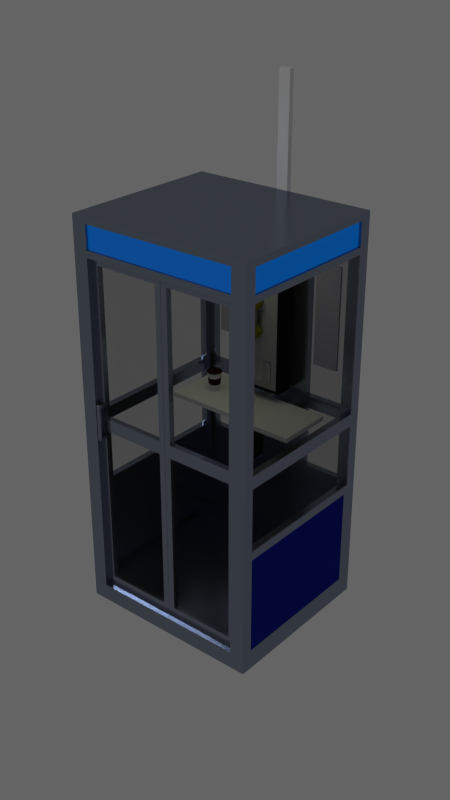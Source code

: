 # Source: phonebooth.blend  (saved by Blender 2.71.0; exported with 4.5.12 LTS)
import bpy
from mathutils import Matrix  # noqa: F401  (used for matrix-valued properties, if any)

bpy.ops.wm.read_factory_settings(use_empty=True)
scene = bpy.context.scene
scene.name = 'Scene'

# ---- collections
col_collection_1 = bpy.data.collections.new('Collection 1'); scene.collection.children.link(col_collection_1)

# ---- materials (node trees are filled in below, after node groups)
mat_placard = bpy.data.materials.new('placard')
mat_placard.alpha_threshold = 0.0
mat_placard.roughness = 0.5
mat_placard.line_color = (0.0, 0.0, 0.0, 1.0)
mat_boothbody = bpy.data.materials.new('boothBody')
mat_boothbody.alpha_threshold = 0.0
mat_boothbody.roughness = 0.5
mat_boothbody.line_color = (0.0, 0.0, 0.0, 1.0)
mat_windows = bpy.data.materials.new('windows')
mat_windows.alpha_threshold = 0.0
mat_windows.roughness = 0.5
mat_windows.line_color = (0.0, 0.0, 0.0, 1.0)
mat_cup01 = bpy.data.materials.new('cup01')
mat_cup01.alpha_threshold = 0.0
mat_cup01.roughness = 0.5
mat_cup01.line_color = (0.0, 0.0, 0.0, 1.0)
mat_cup02 = bpy.data.materials.new('cup02')
mat_cup02.alpha_threshold = 0.0
mat_cup02.roughness = 0.5
mat_cup02.line_color = (0.0, 0.0, 0.0, 1.0)
mat_phonecord = bpy.data.materials.new('phoneCord')
mat_phonecord.alpha_threshold = 0.0
mat_phonecord.roughness = 0.5
mat_phonecord.line_color = (0.0, 0.0, 0.0, 1.0)
mat_book = bpy.data.materials.new('book')
mat_book.alpha_threshold = 0.0
mat_book.roughness = 0.5
mat_book.line_color = (0.0, 0.0, 0.0, 1.0)
mat_keys = bpy.data.materials.new('keys')
mat_keys.alpha_threshold = 0.0
mat_keys.roughness = 0.5
mat_keys.line_color = (0.0, 0.0, 0.0, 1.0)
mat_orangeslot = bpy.data.materials.new('orangeSlot')
mat_orangeslot.alpha_threshold = 0.0
mat_orangeslot.roughness = 0.5
mat_orangeslot.line_color = (0.0, 0.0, 0.0, 1.0)
mat_boothpanelcover = bpy.data.materials.new('boothPanelCover')
mat_boothpanelcover.alpha_threshold = 0.0
mat_boothpanelcover.roughness = 0.5
mat_boothpanelcover.line_color = (0.0, 0.0, 0.0, 1.0)
mat_phone = bpy.data.materials.new('phone')
mat_phone.alpha_threshold = 0.0
mat_phone.roughness = 0.5
mat_phone.line_color = (0.0, 0.0, 0.0, 1.0)
mat_boohtpanelbody = bpy.data.materials.new('boohtPanelBody')
mat_boohtpanelbody.alpha_threshold = 0.0
mat_boohtpanelbody.roughness = 0.5
mat_boohtpanelbody.line_color = (0.0, 0.0, 0.0, 1.0)
mat_header = bpy.data.materials.new('header')
mat_header.alpha_threshold = 0.0
mat_header.roughness = 0.5
mat_header.line_color = (0.0, 0.0, 0.0, 1.0)
mat_bottompanels = bpy.data.materials.new('bottomPanels')
mat_bottompanels.alpha_threshold = 0.0
mat_bottompanels.roughness = 0.5
mat_bottompanels.line_color = (0.0, 0.0, 0.0, 1.0)
mat_boothlight = bpy.data.materials.new('boothLight')
mat_boothlight.alpha_threshold = 0.0
mat_boothlight.roughness = 0.5
mat_boothlight.line_color = (0.0, 0.0, 0.0, 1.0)

# ---- material node trees
mat_placard.use_nodes = True; mat_placard.node_tree.nodes.clear()
_N = mat_placard.node_tree.nodes; _L = mat_placard.node_tree.links
n0 = _N.new('ShaderNodeOutputMaterial'); n0.name = 'Material Output'; n0.location = (300, 300)
n1 = _N.new('ShaderNodeBsdfDiffuse'); n1.name = 'Diffuse BSDF'; n1.location = (10, 300)
n1.inputs[0].default_value = (0.4761, 0.4451, 0.5489, 1.0)
_L.new(n1.outputs[0], n0.inputs[0])
n0.is_active_output = True
mat_boothbody.use_nodes = True; mat_boothbody.node_tree.nodes.clear()
_N = mat_boothbody.node_tree.nodes; _L = mat_boothbody.node_tree.links
n0 = _N.new('ShaderNodeOutputMaterial'); n0.name = 'Material Output'; n0.location = (300, 300)
n1 = _N.new('ShaderNodeMixShader'); n1.name = 'Mix Shader'; n1.location = (110, 300)
n2 = _N.new('ShaderNodeBsdfDiffuse'); n2.name = 'Diffuse BSDF'; n2.location = (-90, 300)
n2.inputs[0].default_value = (0.08001, 0.08001, 0.08001, 1.0)
n3 = _N.new('ShaderNodeBsdfAnisotropic'); n3.name = 'Glossy BSDF'; n3.location = (-90, 300)
n3.distribution = 'BECKMANN'
n3.inputs[0].default_value = (0.426, 0.4976, 0.6644, 1.0)
n3.inputs[1].default_value = 0.2366
_L.new(n1.outputs[0], n0.inputs[0])
_L.new(n2.outputs[0], n1.inputs[1])
_L.new(n3.outputs[0], n1.inputs[2])
n0.is_active_output = True
mat_windows.use_nodes = True; mat_windows.node_tree.nodes.clear()
_N = mat_windows.node_tree.nodes; _L = mat_windows.node_tree.links
n0 = _N.new('ShaderNodeOutputMaterial'); n0.name = 'Material Output'; n0.location = (300, 300)
n1 = _N.new('ShaderNodeBsdfGlass'); n1.name = 'Glass BSDF'; n1.location = (100, 300)
n1.distribution = 'BECKMANN'
n1.inputs[0].default_value = (0.8, 0.8, 0.8, 1.0)
n1.inputs[2].default_value = 1.025
_L.new(n1.outputs[0], n0.inputs[0])
n0.is_active_output = True
mat_cup01.use_nodes = True; mat_cup01.node_tree.nodes.clear()
_N = mat_cup01.node_tree.nodes; _L = mat_cup01.node_tree.links
n0 = _N.new('ShaderNodeOutputMaterial'); n0.name = 'Material Output'; n0.location = (300, 300)
n1 = _N.new('ShaderNodeBsdfDiffuse'); n1.name = 'Diffuse BSDF'; n1.location = (10, 300)
n1.inputs[0].default_value = (0.723, 0.723, 0.723, 1.0)
_L.new(n1.outputs[0], n0.inputs[0])
n0.is_active_output = True
mat_cup02.use_nodes = True; mat_cup02.node_tree.nodes.clear()
_N = mat_cup02.node_tree.nodes; _L = mat_cup02.node_tree.links
n0 = _N.new('ShaderNodeOutputMaterial'); n0.name = 'Material Output'; n0.location = (300, 300)
n1 = _N.new('ShaderNodeBsdfDiffuse'); n1.name = 'Diffuse BSDF'; n1.location = (10, 300)
n1.inputs[0].default_value = (0.03023, 0.01064, 0.003852, 1.0)
_L.new(n1.outputs[0], n0.inputs[0])
n0.is_active_output = True
mat_phonecord.use_nodes = True; mat_phonecord.node_tree.nodes.clear()
_N = mat_phonecord.node_tree.nodes; _L = mat_phonecord.node_tree.links
n0 = _N.new('ShaderNodeOutputMaterial'); n0.name = 'Material Output'; n0.location = (300, 300)
n1 = _N.new('ShaderNodeMixShader'); n1.name = 'Mix Shader'; n1.location = (110, 300)
n2 = _N.new('ShaderNodeBsdfDiffuse'); n2.name = 'Diffuse BSDF'; n2.location = (-90, 300)
n2.inputs[0].default_value = (0.07658, 0.07658, 0.07658, 1.0)
n3 = _N.new('ShaderNodeBsdfAnisotropic'); n3.name = 'Glossy BSDF'; n3.location = (-90, 300)
n3.distribution = 'BECKMANN'
n3.inputs[0].default_value = (0.1329, 0.1329, 0.1329, 1.0)
n3.inputs[1].default_value = 0.4472
_L.new(n1.outputs[0], n0.inputs[0])
_L.new(n2.outputs[0], n1.inputs[1])
_L.new(n3.outputs[0], n1.inputs[2])
n0.is_active_output = True
mat_book.use_nodes = True; mat_book.node_tree.nodes.clear()
_N = mat_book.node_tree.nodes; _L = mat_book.node_tree.links
n0 = _N.new('ShaderNodeOutputMaterial'); n0.name = 'Material Output'; n0.location = (300, 300)
n1 = _N.new('ShaderNodeMixShader'); n1.name = 'Mix Shader'; n1.location = (110, 300)
n2 = _N.new('ShaderNodeBsdfDiffuse'); n2.name = 'Diffuse BSDF'; n2.location = (-90, 300)
n2.inputs[0].default_value = (0.001898, 0.04445, 0.0, 1.0)
n3 = _N.new('ShaderNodeBsdfAnisotropic'); n3.name = 'Glossy BSDF'; n3.location = (-90, 300)
n3.distribution = 'BECKMANN'
n3.inputs[0].default_value = (0.00582, 0.01341, 0.0, 1.0)
n3.inputs[1].default_value = 0.7071
_L.new(n1.outputs[0], n0.inputs[0])
_L.new(n2.outputs[0], n1.inputs[1])
_L.new(n3.outputs[0], n1.inputs[2])
n0.is_active_output = True
mat_keys.use_nodes = True; mat_keys.node_tree.nodes.clear()
_N = mat_keys.node_tree.nodes; _L = mat_keys.node_tree.links
n0 = _N.new('ShaderNodeOutputMaterial'); n0.name = 'Material Output'; n0.location = (300, 300)
n1 = _N.new('ShaderNodeMixShader'); n1.name = 'Mix Shader'; n1.location = (110, 300)
n2 = _N.new('ShaderNodeBsdfDiffuse'); n2.name = 'Diffuse BSDF'; n2.location = (-90, 300)
n2.inputs[0].default_value = (0.2076, 0.2076, 0.2076, 1.0)
n3 = _N.new('ShaderNodeBsdfAnisotropic'); n3.name = 'Glossy BSDF'; n3.location = (-90, 300)
n3.distribution = 'BECKMANN'
n3.inputs[1].default_value = 0.3162
_L.new(n1.outputs[0], n0.inputs[0])
_L.new(n2.outputs[0], n1.inputs[1])
_L.new(n3.outputs[0], n1.inputs[2])
n0.is_active_output = True
mat_orangeslot.use_nodes = True; mat_orangeslot.node_tree.nodes.clear()
_N = mat_orangeslot.node_tree.nodes; _L = mat_orangeslot.node_tree.links
n0 = _N.new('ShaderNodeOutputMaterial'); n0.name = 'Material Output'; n0.location = (300, 300)
n1 = _N.new('ShaderNodeMixShader'); n1.name = 'Mix Shader'; n1.location = (110, 300)
n2 = _N.new('ShaderNodeBsdfDiffuse'); n2.name = 'Diffuse BSDF'; n2.location = (-90, 300)
n2.inputs[0].default_value = (0.8, 0.1894, 0.0, 1.0)
n3 = _N.new('ShaderNodeBsdfAnisotropic'); n3.name = 'Glossy BSDF'; n3.location = (-90, 300)
n3.distribution = 'BECKMANN'
n3.inputs[0].default_value = (0.8, 0.1356, 0.02309, 1.0)
n3.inputs[1].default_value = 0.7746
_L.new(n1.outputs[0], n0.inputs[0])
_L.new(n2.outputs[0], n1.inputs[1])
_L.new(n3.outputs[0], n1.inputs[2])
n0.is_active_output = True
mat_boothpanelcover.use_nodes = True; mat_boothpanelcover.node_tree.nodes.clear()
_N = mat_boothpanelcover.node_tree.nodes; _L = mat_boothpanelcover.node_tree.links
n0 = _N.new('ShaderNodeOutputMaterial'); n0.name = 'Material Output'; n0.location = (300, 300)
n1 = _N.new('ShaderNodeMixShader'); n1.name = 'Mix Shader'; n1.location = (110, 300)
n2 = _N.new('ShaderNodeBsdfDiffuse'); n2.name = 'Diffuse BSDF'; n2.location = (-90, 300)
n3 = _N.new('ShaderNodeBsdfAnisotropic'); n3.name = 'Glossy BSDF'; n3.location = (-90, 300)
n3.distribution = 'BECKMANN'
n3.inputs[0].default_value = (0.09841, 0.09841, 0.09841, 1.0)
n3.inputs[1].default_value = 0.6325
_L.new(n1.outputs[0], n0.inputs[0])
_L.new(n2.outputs[0], n1.inputs[1])
_L.new(n3.outputs[0], n1.inputs[2])
n0.is_active_output = True
mat_phone.use_nodes = True; mat_phone.node_tree.nodes.clear()
_N = mat_phone.node_tree.nodes; _L = mat_phone.node_tree.links
n0 = _N.new('ShaderNodeOutputMaterial'); n0.name = 'Material Output'; n0.location = (300, 300)
n1 = _N.new('ShaderNodeMixShader'); n1.name = 'Mix Shader'; n1.location = (110, 300)
n2 = _N.new('ShaderNodeBsdfDiffuse'); n2.name = 'Diffuse BSDF'; n2.location = (-90, 300)
n2.inputs[0].default_value = (0.4613, 0.4395, 0.0, 1.0)
n3 = _N.new('ShaderNodeBsdfAnisotropic'); n3.name = 'Glossy BSDF'; n3.location = (-90, 300)
n3.distribution = 'BECKMANN'
n3.inputs[0].default_value = (0.06372, 0.06372, 0.06372, 1.0)
n3.inputs[1].default_value = 0.7071
_L.new(n1.outputs[0], n0.inputs[0])
_L.new(n2.outputs[0], n1.inputs[1])
_L.new(n3.outputs[0], n1.inputs[2])
n0.is_active_output = True
mat_boohtpanelbody.use_nodes = True; mat_boohtpanelbody.node_tree.nodes.clear()
_N = mat_boohtpanelbody.node_tree.nodes; _L = mat_boohtpanelbody.node_tree.links
n0 = _N.new('ShaderNodeOutputMaterial'); n0.name = 'Material Output'; n0.location = (300, 300)
n1 = _N.new('ShaderNodeMixShader'); n1.name = 'Mix Shader'; n1.location = (110, 300)
n2 = _N.new('ShaderNodeBsdfDiffuse'); n2.name = 'Diffuse BSDF'; n2.location = (-90, 300)
n2.inputs[0].default_value = (0.01193, 0.01596, 0.01596, 1.0)
n3 = _N.new('ShaderNodeBsdfAnisotropic'); n3.name = 'Glossy BSDF'; n3.location = (-90, 300)
n3.distribution = 'BECKMANN'
n3.inputs[0].default_value = (0.0127, 0.0154, 0.01735, 1.0)
n3.inputs[1].default_value = 0.6325
_L.new(n1.outputs[0], n0.inputs[0])
_L.new(n2.outputs[0], n1.inputs[1])
_L.new(n3.outputs[0], n1.inputs[2])
n0.is_active_output = True
mat_header.use_nodes = True; mat_header.node_tree.nodes.clear()
_N = mat_header.node_tree.nodes; _L = mat_header.node_tree.links
n0 = _N.new('ShaderNodeOutputMaterial'); n0.name = 'Material Output'; n0.location = (300, 300)
n1 = _N.new('ShaderNodeMixShader'); n1.name = 'Mix Shader'; n1.location = (110, 300)
n2 = _N.new('ShaderNodeBsdfAnisotropic'); n2.name = 'Glossy BSDF'; n2.location = (-90, 300)
n2.distribution = 'BECKMANN'
n2.inputs[0].default_value = (0.03818, 0.03847, 0.281, 1.0)
n2.inputs[1].default_value = 0.7746
n3 = _N.new('ShaderNodeEmission'); n3.name = 'Emission'; n3.location = (-80, 300)
n3.inputs[0].default_value = (0.0, 0.1268, 0.5071, 1.0)
_L.new(n1.outputs[0], n0.inputs[0])
_L.new(n2.outputs[0], n1.inputs[2])
_L.new(n3.outputs[0], n1.inputs[1])
n0.is_active_output = True
mat_bottompanels.use_nodes = True; mat_bottompanels.node_tree.nodes.clear()
_N = mat_bottompanels.node_tree.nodes; _L = mat_bottompanels.node_tree.links
n0 = _N.new('ShaderNodeOutputMaterial'); n0.name = 'Material Output'; n0.location = (300, 300)
n1 = _N.new('ShaderNodeMixShader'); n1.name = 'Mix Shader'; n1.location = (110, 300)
n2 = _N.new('ShaderNodeBsdfDiffuse'); n2.name = 'Diffuse BSDF'; n2.location = (-90, 300)
n2.inputs[0].default_value = (0.0, 0.03052, 0.2144, 1.0)
n3 = _N.new('ShaderNodeBsdfAnisotropic'); n3.name = 'Glossy BSDF'; n3.location = (-90, 300)
n3.distribution = 'BECKMANN'
n3.inputs[0].default_value = (0.02374, 0.005118, 0.3799, 1.0)
n3.inputs[1].default_value = 0.7746
_L.new(n1.outputs[0], n0.inputs[0])
_L.new(n2.outputs[0], n1.inputs[1])
_L.new(n3.outputs[0], n1.inputs[2])
n0.is_active_output = True
mat_boothlight.use_nodes = True; mat_boothlight.node_tree.nodes.clear()
_N = mat_boothlight.node_tree.nodes; _L = mat_boothlight.node_tree.links
n0 = _N.new('ShaderNodeOutputMaterial'); n0.name = 'Material Output'; n0.location = (300, 300)
n1 = _N.new('ShaderNodeEmission'); n1.name = 'Emission'; n1.location = (110, 300)
n1.inputs[0].default_value = (0.7846, 0.8, 0.4517, 1.0)
_L.new(n1.outputs[0], n0.inputs[0])
n0.is_active_output = True

# ---- world
world_world = bpy.data.worlds.new('World'); scene.world = world_world
world_world.color = (0.1282, 0.1282, 0.1282)
world_world.use_sun_shadow = False
world_world.sun_shadow_jitter_overblur = 0.0
world_world.cycles.sampling_method = 'MANUAL'
world_world.cycles.sample_map_resolution = 256

# ---- lights
light_lamp_002 = bpy.data.lights.new('Lamp.002', 'SUN')
light_lamp_002.color = (0.4385, 0.4385, 0.4385)
light_lamp_002.transmission_factor = 0.0
light_lamp_002.cutoff_distance = 30.0
light_lamp_002.angle = 0.1191
light_lamp_002.energy = 1.0
light_lamp_002.shadow_buffer_clip_start = 1.001
light_lamp_002.shadow_soft_size = 0.0596
light_lamp_002.shadow_cascade_max_distance = 1000.0
light_lamp_002.cycles.use_multiple_importance_sampling = False

# ---- meshes
me_placard_001 = bpy.data.meshes.new('placard.001')
me_placard_001.from_pydata([(-0.8238, -1.0, -3.222), (-0.8238, 1.0, -3.222), (0.8238, 1.0, -3.222), (0.8238, -1.0, -3.222), (-0.8238, -1.0, 3.222), (-0.8238, 1.0, 3.222), (0.8238, 1.0, 3.222), (0.8238, -1.0, 3.222)], [], [(4, 5, 1, 0), (5, 6, 2, 1), (6, 7, 3, 2), (7, 4, 0, 3), (0, 1, 2, 3), (7, 6, 5, 4)])
me_placard_001.materials.append(mat_placard)
me_placard_001.use_remesh_preserve_volume = False
me_placard_001.use_remesh_preserve_attributes = False
me_placard_001.use_mirror_vertex_groups = False
me_placard_001.update()
me_placard = bpy.data.meshes.new('placard')
me_placard.from_pydata([(-0.8238, -1.0, -3.222), (-0.8238, 1.0, -3.222), (0.8238, 1.0, -3.222), (0.8238, -1.0, -3.222), (-0.8238, -1.0, 3.222), (-0.8238, 1.0, 3.222), (0.8238, 1.0, 3.222), (0.8238, -1.0, 3.222)], [], [(4, 5, 1, 0), (5, 6, 2, 1), (6, 7, 3, 2), (7, 4, 0, 3), (0, 1, 2, 3), (7, 6, 5, 4)])
me_placard.materials.append(mat_placard)
me_placard.use_remesh_preserve_volume = False
me_placard.use_remesh_preserve_attributes = False
me_placard.use_mirror_vertex_groups = False
me_placard.update()
me_boothdoor_002 = bpy.data.meshes.new('boothDoor.002')
me_boothdoor_002.from_pydata([(-0.3545, -0.07548, 0.04761), (-0.3545, -0.1061, 0.04761), (-0.3545, -0.07548, 0.2233), (-0.3545, -0.1061, 0.2233), (-0.3545, -0.07548, 0.2065), (-0.3545, -0.07548, 0.06219), (-0.3545, -0.1061, 0.2065), (-0.3545, -0.1061, 0.06219), (-0.3545, -0.03731, 0.04761), (-0.3545, -0.03731, 0.2233), (-0.3545, -0.03731, 0.2065), (-0.3545, -0.03731, 0.06219), (-0.3654, -0.07548, 0.225), (-0.3654, -0.07548, 0.04552), (-0.3654, -0.1131, 0.225), (-0.3654, -0.1131, 0.04552), (-0.3654, -0.07548, 0.2045), (-0.3654, -0.07548, 0.06568), (-0.3654, -0.1131, 0.2045), (-0.3654, -0.1131, 0.06568), (-0.3654, -0.03731, 0.225), (-0.3654, -0.03731, 0.04552), (-0.3654, -0.03731, 0.2045), (-0.3654, -0.03731, 0.06568), (-0.3746, -0.1131, 0.04376), (-0.3746, -0.07548, 0.04376), (-0.3947, -0.07548, 0.04761), (-0.3947, -0.1061, 0.04761), (-0.3746, -0.1131, 0.2264), (-0.3746, -0.07548, 0.2264), (-0.3947, -0.07548, 0.2233), (-0.3947, -0.1061, 0.2233), (-0.3746, -0.1131, 0.06568), (-0.3746, -0.1131, 0.2045), (-0.3746, -0.07548, 0.2045), (-0.3746, -0.07548, 0.06568), (-0.3947, -0.07548, 0.2065), (-0.3947, -0.07548, 0.06219), (-0.3947, -0.1061, 0.2065), (-0.3947, -0.1061, 0.06219), (-0.3746, -0.03731, 0.04376), (-0.3947, -0.03731, 0.04761), (-0.3746, -0.03731, 0.2264), (-0.3947, -0.03731, 0.2233), (-0.3746, -0.03731, 0.2045), (-0.3746, -0.03731, 0.06568), (-0.3947, -0.03731, 0.2065), (-0.3947, -0.03731, 0.06219), (-0.3838, -0.07548, 0.225), (-0.3838, -0.07548, 0.04552), (-0.3838, -0.1131, 0.225), (-0.3838, -0.1131, 0.04552), (-0.3838, -0.07548, 0.2045), (-0.3838, -0.07548, 0.06568), (-0.3838, -0.1131, 0.2045), (-0.3838, -0.1131, 0.06568), (-0.3838, -0.03731, 0.225), (-0.3838, -0.03731, 0.04552), (-0.3838, -0.03731, 0.2045), (-0.3838, -0.03731, 0.06568), (-0.4261, -0.03912, -0.8074), (-0.4261, -0.03912, 0.1524), (-0.4261, -0.03912, 0.9424), (0.4113, -0.03912, -0.8074), (0.4113, -0.03912, 0.1524), (0.4113, -0.03912, 0.9424), (-0.4261, -0.03912, 0.08642), (0.4113, -0.03912, 0.08642), (-0.4261, 0.02182, -0.8074), (0.3441, -0.03912, -0.8074), (0.3441, -0.03912, 0.1524), (0.3441, -0.03912, 0.9424), (0.3441, -0.03912, 0.08642), (-0.4261, 0.02182, 0.1524), (-0.3441, -0.03912, -0.8074), (-0.3441, -0.03912, 0.1524), (-0.3441, -0.03912, 0.9424), (-0.3441, -0.03912, 0.08642), (-0.4261, 0.02182, 0.9424), (-0.4261, -0.03912, 0.9073), (0.4113, -0.03912, 0.9073), (0.3441, -0.03912, 0.9073), (-0.3441, -0.03912, 0.9073), (0.4113, 0.02182, -0.8074), (0.4113, 0.02182, 0.1524), (0.4113, 0.02182, 0.9424), (-0.4261, 0.02182, 0.08642), (0.4113, 0.02182, 0.08642), (0.3441, 0.02182, -0.8074), (0.3441, 0.02182, 0.1524), (0.3441, 0.02182, 0.9424), (0.3441, 0.02182, 0.08642), (-0.3441, 0.02182, -0.8074), (-0.3441, 0.02182, 0.1524), (-0.3441, 0.02182, 0.9424), (-0.3441, 0.02182, 0.08642), (-0.4261, 0.02182, 0.9073), (0.4113, 0.02182, 0.9073), (0.3441, 0.02182, 0.9073), (-0.3441, 0.02182, 0.9073), (0.4113, -0.03912, -0.7438), (0.3441, -0.03912, -0.7438), (0.4113, 0.02182, -0.7438), (0.3441, 0.02182, -0.7438), (-0.4261, -0.03912, -0.7459), (-0.3441, -0.03912, -0.7459), (-0.4261, 0.02182, -0.7462), (-0.3441, 0.02182, -0.7462)], [], [(5, 7, 1, 0), (19, 32, 24, 15), (15, 13, 0, 1), (14, 12, 29, 28), (16, 4, 5, 17), (2, 3, 6, 4), (4, 6, 7, 5), (14, 28, 33, 18), (18, 33, 32, 19), (16, 34, 44, 22), (17, 5, 11, 23), (20, 9, 10, 22), (23, 21, 40, 45), (2, 4, 10, 9), (13, 25, 40, 21), (5, 0, 8, 11), (12, 2, 9, 20), (7, 19, 15, 1), (24, 25, 13, 15), (3, 2, 12, 14), (34, 16, 17, 35), (3, 14, 18, 6), (6, 18, 19, 7), (4, 16, 22, 10), (35, 17, 23, 45), (42, 20, 22, 44), (11, 8, 21, 23), (0, 13, 21, 8), (29, 12, 20, 42), (37, 26, 27, 39), (55, 51, 24, 32), (51, 27, 26, 49), (50, 28, 29, 48), (52, 53, 37, 36), (30, 36, 38, 31), (36, 37, 39, 38), (50, 54, 33, 28), (54, 55, 32, 33), (52, 58, 44, 34), (53, 59, 47, 37), (56, 58, 46, 43), (59, 45, 40, 57), (30, 43, 46, 36), (49, 57, 40, 25), (37, 47, 41, 26), (48, 56, 43, 30), (39, 27, 51, 55), (24, 51, 49, 25), (31, 50, 48, 30), (34, 35, 53, 52), (31, 38, 54, 50), (38, 39, 55, 54), (36, 46, 58, 52), (35, 45, 59, 53), (42, 44, 58, 56), (47, 59, 57, 41), (26, 41, 57, 49), (29, 42, 56, 48), (105, 74, 60, 104), (82, 75, 61, 79), (75, 77, 66, 61), (100, 63, 69, 101), (80, 64, 70, 81), (102, 103, 88, 83), (64, 67, 72, 70), (93, 73, 86, 95), (72, 91, 95, 77), (70, 75, 93, 89), (97, 98, 89, 84), (70, 72, 77, 75), (76, 82, 79, 62), (65, 80, 81, 71), (71, 81, 82, 76), (99, 96, 73, 93), (107, 106, 68, 92), (84, 89, 91, 87), (89, 93, 95, 91), (94, 78, 96, 99), (85, 90, 98, 97), (90, 94, 99, 98), (71, 76, 94, 90), (91, 72, 101, 103), (74, 69, 88, 92), (76, 62, 78, 94), (60, 74, 92, 68), (80, 65, 85, 97), (64, 80, 97, 84), (65, 71, 90, 85), (69, 63, 83, 88), (67, 64, 84, 87), (72, 67, 100, 101), (63, 100, 102, 83), (87, 91, 103, 102), (69, 74, 105, 101), (87, 102, 100, 67), (88, 103, 107, 92), (105, 107, 103, 101), (95, 107, 105, 77), (66, 77, 105, 104), (70, 89, 98, 81), (75, 82, 99, 93), (81, 98, 99, 82), (62, 79, 96, 78), (61, 73, 96, 79), (61, 66, 86, 73), (104, 106, 86, 66), (95, 86, 106, 107), (60, 68, 106, 104)])
me_boothdoor_002.polygons.foreach_set('use_smooth', [1, 1, 1, 1, 1, 1, 1, 1, 1, 1, 1, 1, 1, 1, 1, 1, 1, 1, 1, 1, 1, 1, 1, 1, 1, 1, 1, 1, 1, 1, 1, 1, 1, 1, 1, 1, 1, 1, 1, 1, 1, 1, 1, 1, 1, 1, 1, 1, 1, 1, 1, 1, 1, 1, 1, 1, 1, 1, 0, 0, 0, 0, 0, 0, 0, 0, 0, 0, 0, 0, 0, 0, 0, 0, 0, 0, 0, 0, 0, 0, 0, 0, 0, 0, 0, 0, 0, 0, 0, 0, 0, 0, 0, 0, 0, 0, 0, 0, 0, 0, 0, 0, 0, 0, 0, 0, 0, 0])
me_boothdoor_002.materials.append(mat_boothbody)
me_boothdoor_002.use_remesh_preserve_volume = False
me_boothdoor_002.use_remesh_preserve_attributes = False
me_boothdoor_002.use_mirror_vertex_groups = False
me_boothdoor_002.update()
me_boothdoorwindows_002 = bpy.data.meshes.new('boothDoorWindows.002')
me_boothdoorwindows_002.from_pydata([(0.3441, 0.0, 0.1853), (0.3441, 0.0, -0.7126), (0.3441, 0.0, 0.1193), (-0.3441, 0.0, 0.1853), (-0.3441, 0.0, -0.7126), (-0.3441, 0.0, 0.1193), (0.3441, 0.0, 0.9402), (-0.3441, 0.0, 0.9402)], [], [(6, 0, 3, 7), (2, 1, 4, 5)])
me_boothdoorwindows_002.materials.append(mat_windows)
me_boothdoorwindows_002.use_remesh_preserve_volume = False
me_boothdoorwindows_002.use_remesh_preserve_attributes = False
me_boothdoorwindows_002.use_mirror_vertex_groups = False
me_boothdoorwindows_002.update()
me_cylinder = bpy.data.meshes.new('Cylinder')
me_cylinder.from_pydata([(-1.188e-09, 0.8406, -1.0), (1.779e-09, 1.239, 2.369), (0.5944, 0.5944, -1.0), (0.8759, 0.8759, 2.369), (0.8406, -3.674e-08, -1.0), (1.239, -5.415e-08, 2.369), (0.5944, -0.5944, -1.0), (0.8759, -0.8759, 2.369), (-7.467e-08, -0.8406, -1.0), (-1.065e-07, -1.239, 2.369), (-0.5944, -0.5944, -1.0), (-0.8759, -0.8759, 2.369), (-0.8406, 1.002e-08, -1.0), (-1.239, 1.477e-08, 2.369), (-0.5944, 0.5944, -1.0), (-0.8759, 0.8759, 2.369), (-0.0001898, 1.324, 2.391), (0.9311, 0.9381, 2.391), (1.317, 0.006779, 2.391), (0.9311, -0.9245, 2.391), (-0.00019, -1.31, 2.391), (-0.9315, -0.9245, 2.391), (-1.317, 0.006779, 2.391), (-0.9315, 0.9381, 2.391), (-0.0001898, 1.324, 2.499), (0.9311, 0.9381, 2.499), (1.317, 0.006779, 2.499), (0.9311, -0.9245, 2.499), (-0.00019, -1.31, 2.499), (-0.9315, -0.9245, 2.499), (-1.317, 0.006779, 2.499), (-0.9315, 0.9381, 2.499), (-0.0001899, 1.166, 2.619), (0.8193, 0.8263, 2.619), (1.159, 0.006779, 2.619), (0.8193, -0.8128, 2.619), (-0.00019, -1.152, 2.619), (-0.8197, -0.8128, 2.619), (-1.159, 0.006779, 2.619), (-0.8197, 0.8263, 2.619), (0.4829, 0.4899, 2.567), (-0.4833, 0.4899, 2.567), (0.781, -0.7744, 2.567), (1.105, 0.006779, 2.567), (0.6831, 0.006779, 2.567), (0.4829, -0.4763, 2.567), (-0.7814, 0.788, 2.567), (0.781, 0.788, 2.567), (-0.0001899, 1.112, 2.567), (-0.00019, -1.098, 2.567), (-1.105, 0.006779, 2.567), (-0.7814, -0.7744, 2.567), (0.7821, -0.7821, 1.446), (0.9733, -4.254e-08, 0.2353), (1.106, -4.835e-08, 1.446), (0.6882, 0.6882, 0.2353), (0.7821, 0.7821, 1.446), (7.899e-10, 1.106, 1.446), (-1.99e-10, 0.9733, 0.2353), (0.6882, -0.6882, 0.2353), (-9.59e-08, -1.106, 1.446), (-8.529e-08, -0.9733, 0.2353), (-0.7821, -0.7821, 1.446), (-0.6882, -0.6882, 0.2353), (-1.106, 1.319e-08, 1.446), (-0.9733, 1.161e-08, 0.2353), (-0.7821, 0.7821, 1.446), (-0.6882, 0.6882, 0.2353), (-0.0001899, 0.69, 2.567), (-0.0001899, -0.6765, 2.567), (-0.6834, 0.006779, 2.567), (-0.4833, -0.4763, 2.567), (-0.0001899, 0.006779, 2.567), (-0.0001898, 1.25, 2.6), (-0.8792, 0.8858, 2.6), (-1.243, 0.006779, 2.6), (-0.8792, -0.8722, 2.6), (-0.00019, -1.236, 2.6), (0.8788, -0.8722, 2.6), (1.243, 0.006779, 2.6), (0.8788, 0.8858, 2.6)], [], [(57, 1, 3, 56), (56, 3, 5, 54), (54, 5, 7, 52), (52, 7, 9, 60), (60, 9, 11, 62), (62, 11, 13, 64), (1, 15, 23, 16), (66, 15, 1, 57), (64, 13, 15, 66), (0, 2, 4, 6, 8, 10, 12, 14), (16, 23, 31, 24), (15, 13, 22, 23), (13, 11, 21, 22), (11, 9, 20, 21), (9, 7, 19, 20), (7, 5, 18, 19), (5, 3, 17, 18), (3, 1, 16, 17), (73, 74, 39, 32), (23, 22, 30, 31), (22, 21, 29, 30), (21, 20, 28, 29), (20, 19, 27, 28), (19, 18, 26, 27), (18, 17, 25, 26), (17, 16, 24, 25), (74, 75, 38, 39), (75, 76, 37, 38), (76, 77, 36, 37), (77, 78, 35, 36), (78, 79, 34, 35), (79, 80, 33, 34), (80, 73, 32, 33), (39, 38, 50, 46), (32, 39, 46, 48), (35, 34, 43, 42), (36, 35, 42, 49), (34, 33, 47, 43), (37, 36, 49, 51), (38, 37, 51, 50), (43, 47, 40, 44), (59, 52, 60, 61), (6, 59, 61, 8), (53, 54, 52, 59), (4, 53, 59, 6), (55, 56, 54, 53), (2, 55, 53, 4), (58, 57, 56, 55), (0, 58, 55, 2), (47, 48, 68, 40), (48, 46, 41, 68), (46, 50, 70, 41), (50, 51, 71, 70), (51, 49, 69, 71), (49, 42, 45, 69), (42, 43, 44, 45), (33, 32, 48, 47), (8, 61, 63, 10), (61, 60, 62, 63), (10, 63, 65, 12), (63, 62, 64, 65), (14, 67, 58, 0), (67, 66, 57, 58), (12, 65, 67, 14), (65, 64, 66, 67), (69, 45, 72), (71, 69, 72), (70, 71, 72), (41, 70, 72), (68, 41, 72), (40, 68, 72), (44, 40, 72), (45, 44, 72), (24, 31, 74, 73), (31, 30, 75, 74), (30, 29, 76, 75), (29, 28, 77, 76), (28, 27, 78, 77), (27, 26, 79, 78), (26, 25, 80, 79), (25, 24, 73, 80)])
me_cylinder.polygons.foreach_set('use_smooth', [True] * 81)
me_cylinder.polygons.foreach_set('material_index', [0, 0, 0, 0, 0, 0, 0, 0, 0, 0, 1, 0, 0, 0, 0, 0, 0, 0, 1, 1, 1, 1, 1, 1, 1, 1, 1, 1, 1, 1, 1, 1, 1, 1, 1, 1, 1, 1, 1, 1, 1, 1, 0, 1, 0, 1, 0, 1, 0, 1, 1, 1, 1, 1, 1, 1, 1, 0, 1, 0, 1, 0, 1, 0, 1, 1, 1, 1, 1, 1, 1, 1, 1, 1, 1, 1, 1, 1, 1, 1, 1])
me_cylinder.materials.append(mat_cup01)
me_cylinder.materials.append(mat_cup02)
me_cylinder.use_remesh_preserve_volume = False
me_cylinder.use_remesh_preserve_attributes = False
me_cylinder.use_mirror_vertex_groups = False
me_cylinder.update()
me_cordhub = bpy.data.meshes.new('cordHub')
me_cordhub.from_pydata([(0.0, 1.0, -1.0), (2.818e-08, 1.0, 1.373), (0.7071, 0.7071, -1.0), (0.7071, 0.7071, 1.373), (1.0, -4.371e-08, -1.0), (1.0, -4.371e-08, 1.373), (0.7071, -0.7071, -1.0), (0.7071, -0.7071, 1.373), (-8.742e-08, -1.0, -1.0), (-5.924e-08, -1.0, 1.373), (-0.7071, -0.7071, -1.0), (-0.7071, -0.7071, 1.373), (-1.0, 1.192e-08, -1.0), (-1.0, 1.192e-08, 1.373), (-0.7071, 0.7071, -1.0), (-0.7071, 0.7071, 1.373)], [], [(0, 1, 3, 2), (2, 3, 5, 4), (4, 5, 7, 6), (6, 7, 9, 8), (8, 9, 11, 10), (10, 11, 13, 12), (3, 1, 15, 13, 11, 9, 7, 5), (14, 15, 1, 0), (12, 13, 15, 14), (0, 2, 4, 6, 8, 10, 12, 14)])
me_cordhub.polygons.foreach_set('use_smooth', [True] * 10)
me_cordhub.use_remesh_preserve_volume = False
me_cordhub.use_remesh_preserve_attributes = False
me_cordhub.use_mirror_vertex_groups = False
me_cordhub.update()
me_mesh_001 = bpy.data.meshes.new('Mesh.001')
me_mesh_001.from_pydata([(-0.4428, 0.4595, 0.07072), (-0.4449, 0.4547, 0.07124), (-0.4482, 0.4507, 0.07195), (-0.4523, 0.4476, 0.07278), (-0.4571, 0.4458, 0.07369), (-0.4622, 0.4453, 0.07461), (-0.4673, 0.4461, 0.07548), (-0.457, 0.4601, -0.01491), (-0.4592, 0.4554, -0.0148), (-0.4625, 0.4513, -0.01448), (-0.4667, 0.4483, -0.01397), (-0.4715, 0.4464, -0.01331), (-0.4767, 0.4459, -0.01253), (-0.4818, 0.4468, -0.01171), (-0.468, 0.4667, -0.0909), (-0.4702, 0.462, -0.09116), (-0.4736, 0.458, -0.09119), (-0.4778, 0.455, -0.09098), (-0.4827, 0.4532, -0.09054), (-0.4878, 0.4526, -0.08991), (-0.4929, 0.4535, -0.08912), (-0.4767, 0.4772, -0.1602), (-0.4789, 0.4726, -0.1607), (-0.4823, 0.4686, -0.161), (-0.4866, 0.4656, -0.161), (-0.4915, 0.4638, -0.1607), (-0.4966, 0.4633, -0.1602), (-0.5017, 0.4641, -0.1594), (-0.484, 0.4896, -0.2258), (-0.4863, 0.4849, -0.2264), (-0.4897, 0.481, -0.2268), (-0.494, 0.478, -0.2268), (-0.4989, 0.4762, -0.2266), (-0.5041, 0.4757, -0.2262), (-0.5092, 0.4766, -0.2254), (-0.4911, 0.5017, -0.2905), (-0.4933, 0.4971, -0.2911), (-0.4967, 0.4931, -0.2914), (-0.501, 0.4901, -0.2914), (-0.5059, 0.4883, -0.2911), (-0.5111, 0.4878, -0.2906), (-0.5162, 0.4887, -0.2899), (-0.4988, 0.5116, -0.3575), (-0.501, 0.5069, -0.3578), (-0.5043, 0.5029, -0.3578), (-0.5086, 0.4999, -0.3576), (-0.5134, 0.4981, -0.3573), (-0.5186, 0.4976, -0.3567), (-0.5237, 0.4984, -0.356), (-0.508, 0.5172, -0.4297), (-0.5102, 0.5125, -0.4295), (-0.5135, 0.5085, -0.4292), (-0.5177, 0.5054, -0.4287), (-0.5226, 0.5036, -0.4281), (-0.5277, 0.5031, -0.4274), (-0.5328, 0.5039, -0.4267), (-0.5199, 0.5165, -0.5099), (-0.522, 0.5117, -0.5093), (-0.5252, 0.5077, -0.5086), (-0.5294, 0.5047, -0.5078), (-0.5342, 0.5028, -0.5069), (-0.5393, 0.5023, -0.5061), (-0.5444, 0.5032, -0.5053), (-0.5353, 0.5073, -0.6013), (-0.5373, 0.5026, -0.6003), (-0.5405, 0.4987, -0.5991), (-0.5446, 0.4957, -0.598), (-0.5494, 0.4938, -0.5969), (-0.5545, 0.4934, -0.5959), (-0.5596, 0.4942, -0.5951), (-0.5552, 0.4878, -0.7068), (-0.5572, 0.4831, -0.7054), (-0.5603, 0.4792, -0.7039), (-0.5643, 0.4763, -0.7024), (-0.5691, 0.4745, -0.7011), (-0.5741, 0.474, -0.7), (-0.5792, 0.4749, -0.6991), (-0.5807, 0.4556, -0.8293), (-0.5825, 0.4511, -0.8275), (-0.5856, 0.4473, -0.8257), (-0.5896, 0.4444, -0.824), (-0.5943, 0.4427, -0.8225), (-0.5993, 0.4422, -0.8213), (-0.6044, 0.4431, -0.8204), (-0.6124, 0.4092, -0.971), (-0.6142, 0.4048, -0.969), (-0.6172, 0.401, -0.967), (-0.6212, 0.3981, -0.9653), (-0.6259, 0.3964, -0.9638), (-0.631, 0.3959, -0.9626), (-0.6361, 0.3967, -0.962), (-0.646, 0.319, -1.196), (-0.6478, 0.3146, -1.193), (-0.6509, 0.3108, -1.192), (-0.6549, 0.3078, -1.19), (-0.6596, 0.3059, -1.189), (-0.6648, 0.3052, -1.188), (-0.67, 0.3058, -1.188), (-0.6367, 0.2296, -1.367), (-0.6385, 0.2253, -1.365), (-0.6415, 0.2214, -1.363), (-0.6455, 0.2182, -1.362), (-0.6502, 0.216, -1.361), (-0.6553, 0.2148, -1.362), (-0.6604, 0.2148, -1.363), (-0.5936, 0.1443, -1.487), (-0.5955, 0.1402, -1.484), (-0.5984, 0.1362, -1.483), (-0.6023, 0.1327, -1.482), (-0.6067, 0.13, -1.482), (-0.6114, 0.1281, -1.483), (-0.6161, 0.1273, -1.485), (-0.5257, 0.0664, -1.556), (-0.5279, 0.06249, -1.554), (-0.5308, 0.05845, -1.552), (-0.5342, 0.05457, -1.552), (-0.538, 0.05111, -1.553), (-0.5419, 0.0483, -1.555), (-0.5456, 0.04633, -1.558), (-0.4413, -0.001937, -1.579), (-0.4438, -0.005522, -1.576), (-0.4467, -0.009587, -1.574), (-0.4497, -0.01385, -1.574), (-0.4526, -0.01804, -1.575), (-0.4553, -0.02184, -1.578), (-0.4575, -0.02502, -1.581), (-0.3468, -0.05891, -1.555), (-0.3498, -0.0622, -1.552), (-0.3527, -0.06625, -1.55), (-0.3552, -0.07079, -1.55), (-0.3573, -0.0755, -1.551), (-0.3587, -0.08008, -1.553), (-0.3594, -0.08419, -1.556), (-0.2488, -0.1019, -1.484), (-0.2523, -0.105, -1.481), (-0.2553, -0.1091, -1.48), (-0.2575, -0.1137, -1.479), (-0.2589, -0.1187, -1.48), (-0.2594, -0.1237, -1.481), (-0.2589, -0.1284, -1.483), (-0.1555, -0.1275, -1.365), (-0.1593, -0.1305, -1.363), (-0.1623, -0.1345, -1.362), (-0.1644, -0.1392, -1.361), (-0.1654, -0.1444, -1.361), (-0.1653, -0.1495, -1.362), (-0.164, -0.1544, -1.363), (-0.07548, -0.132, -1.199), (-0.07946, -0.135, -1.197), (-0.08257, -0.139, -1.196), (-0.08459, -0.1437, -1.195), (-0.08538, -0.1488, -1.195), (-0.08491, -0.154, -1.195), (-0.08319, -0.1589, -1.195), (-0.01748, -0.1118, -0.9854), (-0.02157, -0.1148, -0.9842), (-0.02472, -0.1188, -0.983), (-0.02671, -0.1236, -0.982), (-0.0274, -0.1287, -0.9811), (-0.02676, -0.1338, -0.9805), (-0.02482, -0.1386, -0.9802), (0.009857, -0.06362, -0.7249), (0.005727, -0.06671, -0.7241), (0.002564, -0.07074, -0.7231), (0.0005829, -0.07544, -0.722), (-8.136e-05, -0.08049, -0.7208), (0.0006166, -0.08555, -0.7197), (0.002629, -0.09026, -0.7188), (-0.001995, 0.01586, -0.4183), (-0.006113, 0.01269, -0.4178), (-0.009272, 0.008619, -0.417), (-0.01125, 0.003931, -0.4158), (-0.01193, -0.001057, -0.4144), (-0.01124, -0.006006, -0.4129), (-0.009251, -0.01058, -0.4113), (-0.4673, 0.4461, 0.07548), (-0.472, 0.4482, 0.07624), (-0.476, 0.4515, 0.07684), (-0.479, 0.4558, 0.07723), (-0.4809, 0.4607, 0.0774), (-0.4814, 0.4659, 0.07732), (-0.4806, 0.471, 0.07701), (-0.4818, 0.4468, -0.01171), (-0.4865, 0.4489, -0.01088), (-0.4904, 0.4522, -0.01011), (-0.4934, 0.4564, -0.009444), (-0.4952, 0.4613, -0.008936), (-0.4957, 0.4665, -0.008616), (-0.4948, 0.4717, -0.008507), (-0.4929, 0.4535, -0.08912), (-0.4976, 0.4556, -0.08823), (-0.5016, 0.4589, -0.08731), (-0.5045, 0.4631, -0.08641), (-0.5062, 0.468, -0.0856), (-0.5067, 0.4731, -0.08492), (-0.5058, 0.4783, -0.08444), (-0.5017, 0.4641, -0.1594), (-0.5064, 0.4663, -0.1585), (-0.5103, 0.4696, -0.1575), (-0.5133, 0.4737, -0.1564), (-0.515, 0.4786, -0.1554), (-0.5154, 0.4837, -0.1545), (-0.5144, 0.4888, -0.1538), (-0.5092, 0.4766, -0.2254), (-0.5138, 0.4787, -0.2245), (-0.5178, 0.482, -0.2235), (-0.5207, 0.4862, -0.2224), (-0.5224, 0.491, -0.2213), (-0.5228, 0.4961, -0.2203), (-0.5218, 0.5011, -0.2194), (-0.5162, 0.4887, -0.2899), (-0.5208, 0.4908, -0.2891), (-0.5248, 0.4941, -0.2881), (-0.5277, 0.4983, -0.287), (-0.5294, 0.5031, -0.286), (-0.5298, 0.5082, -0.2851), (-0.5289, 0.5133, -0.2844), (-0.5237, 0.4984, -0.356), (-0.5284, 0.5006, -0.3552), (-0.5324, 0.5039, -0.3543), (-0.5353, 0.5081, -0.3535), (-0.5371, 0.513, -0.3527), (-0.5375, 0.5181, -0.3521), (-0.5366, 0.5232, -0.3516), (-0.5328, 0.5039, -0.4267), (-0.5375, 0.5061, -0.426), (-0.5415, 0.5094, -0.4253), (-0.5445, 0.5136, -0.4247), (-0.5463, 0.5185, -0.4243), (-0.5468, 0.5237, -0.4241), (-0.5459, 0.5289, -0.424), (-0.5444, 0.5032, -0.5053), (-0.5491, 0.5054, -0.5047), (-0.5531, 0.5087, -0.5042), (-0.5562, 0.5129, -0.504), (-0.558, 0.5178, -0.504), (-0.5586, 0.523, -0.5042), (-0.5578, 0.5281, -0.5046), (-0.5596, 0.4942, -0.5951), (-0.5643, 0.4964, -0.5946), (-0.5683, 0.4997, -0.5943), (-0.5714, 0.5039, -0.5944), (-0.5733, 0.5087, -0.5947), (-0.574, 0.5139, -0.5953), (-0.5732, 0.519, -0.5962), (-0.5792, 0.4749, -0.6991), (-0.584, 0.477, -0.6987), (-0.588, 0.4803, -0.6986), (-0.5912, 0.4844, -0.6989), (-0.5932, 0.4892, -0.6996), (-0.5938, 0.4943, -0.7006), (-0.5932, 0.4993, -0.7018), (-0.6044, 0.4431, -0.8204), (-0.6092, 0.4452, -0.82), (-0.6133, 0.4484, -0.8201), (-0.6165, 0.4525, -0.8206), (-0.6185, 0.4572, -0.8216), (-0.6192, 0.4622, -0.8229), (-0.6187, 0.4672, -0.8245), (-0.6361, 0.3967, -0.962), (-0.6409, 0.3988, -0.9618), (-0.6451, 0.4019, -0.9622), (-0.6483, 0.4059, -0.963), (-0.6504, 0.4105, -0.9643), (-0.6512, 0.4154, -0.9659), (-0.6507, 0.4202, -0.9678), (-0.67, 0.3058, -1.188), (-0.6749, 0.3075, -1.189), (-0.6791, 0.3103, -1.19), (-0.6824, 0.314, -1.191), (-0.6846, 0.3184, -1.193), (-0.6855, 0.3231, -1.196), (-0.685, 0.3278, -1.198), (-0.6604, 0.2148, -1.363), (-0.6652, 0.216, -1.364), (-0.6694, 0.2182, -1.366), (-0.6727, 0.2214, -1.369), (-0.6748, 0.2252, -1.372), (-0.6756, 0.2296, -1.375), (-0.6751, 0.234, -1.377), (-0.6161, 0.1273, -1.485), (-0.6204, 0.1275, -1.488), (-0.6241, 0.1288, -1.492), (-0.6269, 0.1311, -1.496), (-0.6286, 0.1342, -1.499), (-0.6291, 0.138, -1.503), (-0.6284, 0.1421, -1.506), (-0.5456, 0.04633, -1.558), (-0.5489, 0.04534, -1.562), (-0.5514, 0.0454, -1.566), (-0.5532, 0.0465, -1.571), (-0.554, 0.04856, -1.576), (-0.5537, 0.05145, -1.58), (-0.5525, 0.05498, -1.584), (-0.4575, -0.02502, -1.581), (-0.4591, -0.02735, -1.585), (-0.46, -0.02867, -1.59), (-0.4601, -0.02889, -1.596), (-0.4594, -0.028, -1.601), (-0.458, -0.02606, -1.605), (-0.456, -0.0232, -1.609), (-0.3594, -0.08419, -1.556), (-0.3592, -0.08758, -1.56), (-0.3583, -0.09, -1.565), (-0.3567, -0.09128, -1.569), (-0.3545, -0.09135, -1.574), (-0.3518, -0.09019, -1.579), (-0.3489, -0.08789, -1.582), (-0.2589, -0.1284, -1.483), (-0.2574, -0.1324, -1.486), (-0.2551, -0.1354, -1.49), (-0.2521, -0.1373, -1.494), (-0.2486, -0.138, -1.498), (-0.2449, -0.1373, -1.501), (-0.2412, -0.1354, -1.504), (-0.164, -0.1544, -1.363), (-0.1617, -0.1587, -1.365), (-0.1584, -0.162, -1.367), (-0.1545, -0.1642, -1.37), (-0.1502, -0.165, -1.373), (-0.1458, -0.1646, -1.376), (-0.1415, -0.1628, -1.378), (-0.08319, -0.1589, -1.195), (-0.08034, -0.1632, -1.196), (-0.07656, -0.1666, -1.197), (-0.0721, -0.1688, -1.199), (-0.06728, -0.1697, -1.201), (-0.06241, -0.1693, -1.203), (-0.05783, -0.1675, -1.204), (-0.02482, -0.1386, -0.9802), (-0.02172, -0.1428, -0.9802), (-0.01766, -0.1461, -0.9805), (-0.01293, -0.1482, -0.9811), (-0.007846, -0.1491, -0.982), (-0.002753, -0.1486, -0.983), (0.002, -0.1467, -0.9841), (0.002629, -0.09026, -0.7188), (0.005819, -0.09432, -0.718), (0.009969, -0.09744, -0.7174), (0.0148, -0.09941, -0.7171), (0.01997, -0.1001, -0.7172), (0.02514, -0.09945, -0.7175), (0.02996, -0.09752, -0.7181), (-0.009251, -0.01058, -0.4113), (-0.006084, -0.01446, -0.4099), (-0.001959, -0.01739, -0.4086), (0.002843, -0.01917, -0.4076), (0.007995, -0.01968, -0.4069), (0.01314, -0.01887, -0.4066), (0.01794, -0.01682, -0.4067)], [], [(1, 8, 7, 0), (2, 9, 8, 1), (3, 10, 9, 2), (4, 11, 10, 3), (5, 12, 11, 4), (6, 13, 12, 5), (8, 15, 14, 7), (9, 16, 15, 8), (10, 17, 16, 9), (11, 18, 17, 10), (12, 19, 18, 11), (13, 20, 19, 12), (15, 22, 21, 14), (16, 23, 22, 15), (17, 24, 23, 16), (18, 25, 24, 17), (19, 26, 25, 18), (20, 27, 26, 19), (22, 29, 28, 21), (23, 30, 29, 22), (24, 31, 30, 23), (25, 32, 31, 24), (26, 33, 32, 25), (27, 34, 33, 26), (29, 36, 35, 28), (30, 37, 36, 29), (31, 38, 37, 30), (32, 39, 38, 31), (33, 40, 39, 32), (34, 41, 40, 33), (36, 43, 42, 35), (37, 44, 43, 36), (38, 45, 44, 37), (39, 46, 45, 38), (40, 47, 46, 39), (41, 48, 47, 40), (43, 50, 49, 42), (44, 51, 50, 43), (45, 52, 51, 44), (46, 53, 52, 45), (47, 54, 53, 46), (48, 55, 54, 47), (50, 57, 56, 49), (51, 58, 57, 50), (52, 59, 58, 51), (53, 60, 59, 52), (54, 61, 60, 53), (55, 62, 61, 54), (57, 64, 63, 56), (58, 65, 64, 57), (59, 66, 65, 58), (60, 67, 66, 59), (61, 68, 67, 60), (62, 69, 68, 61), (64, 71, 70, 63), (65, 72, 71, 64), (66, 73, 72, 65), (67, 74, 73, 66), (68, 75, 74, 67), (69, 76, 75, 68), (71, 78, 77, 70), (72, 79, 78, 71), (73, 80, 79, 72), (74, 81, 80, 73), (75, 82, 81, 74), (76, 83, 82, 75), (78, 85, 84, 77), (79, 86, 85, 78), (80, 87, 86, 79), (81, 88, 87, 80), (82, 89, 88, 81), (83, 90, 89, 82), (85, 92, 91, 84), (86, 93, 92, 85), (87, 94, 93, 86), (88, 95, 94, 87), (89, 96, 95, 88), (90, 97, 96, 89), (92, 99, 98, 91), (93, 100, 99, 92), (94, 101, 100, 93), (95, 102, 101, 94), (96, 103, 102, 95), (97, 104, 103, 96), (99, 106, 105, 98), (100, 107, 106, 99), (101, 108, 107, 100), (102, 109, 108, 101), (103, 110, 109, 102), (104, 111, 110, 103), (106, 113, 112, 105), (107, 114, 113, 106), (108, 115, 114, 107), (109, 116, 115, 108), (110, 117, 116, 109), (111, 118, 117, 110), (113, 120, 119, 112), (114, 121, 120, 113), (115, 122, 121, 114), (116, 123, 122, 115), (117, 124, 123, 116), (118, 125, 124, 117), (120, 127, 126, 119), (121, 128, 127, 120), (122, 129, 128, 121), (123, 130, 129, 122), (124, 131, 130, 123), (125, 132, 131, 124), (127, 134, 133, 126), (128, 135, 134, 127), (129, 136, 135, 128), (130, 137, 136, 129), (131, 138, 137, 130), (132, 139, 138, 131), (134, 141, 140, 133), (135, 142, 141, 134), (136, 143, 142, 135), (137, 144, 143, 136), (138, 145, 144, 137), (139, 146, 145, 138), (141, 148, 147, 140), (142, 149, 148, 141), (143, 150, 149, 142), (144, 151, 150, 143), (145, 152, 151, 144), (146, 153, 152, 145), (148, 155, 154, 147), (149, 156, 155, 148), (150, 157, 156, 149), (151, 158, 157, 150), (152, 159, 158, 151), (153, 160, 159, 152), (155, 162, 161, 154), (156, 163, 162, 155), (157, 164, 163, 156), (158, 165, 164, 157), (159, 166, 165, 158), (160, 167, 166, 159), (162, 169, 168, 161), (163, 170, 169, 162), (164, 171, 170, 163), (165, 172, 171, 164), (166, 173, 172, 165), (167, 174, 173, 166), (176, 183, 182, 175), (177, 184, 183, 176), (178, 185, 184, 177), (179, 186, 185, 178), (180, 187, 186, 179), (181, 188, 187, 180), (183, 190, 189, 182), (184, 191, 190, 183), (185, 192, 191, 184), (186, 193, 192, 185), (187, 194, 193, 186), (188, 195, 194, 187), (190, 197, 196, 189), (191, 198, 197, 190), (192, 199, 198, 191), (193, 200, 199, 192), (194, 201, 200, 193), (195, 202, 201, 194), (197, 204, 203, 196), (198, 205, 204, 197), (199, 206, 205, 198), (200, 207, 206, 199), (201, 208, 207, 200), (202, 209, 208, 201), (204, 211, 210, 203), (205, 212, 211, 204), (206, 213, 212, 205), (207, 214, 213, 206), (208, 215, 214, 207), (209, 216, 215, 208), (211, 218, 217, 210), (212, 219, 218, 211), (213, 220, 219, 212), (214, 221, 220, 213), (215, 222, 221, 214), (216, 223, 222, 215), (218, 225, 224, 217), (219, 226, 225, 218), (220, 227, 226, 219), (221, 228, 227, 220), (222, 229, 228, 221), (223, 230, 229, 222), (225, 232, 231, 224), (226, 233, 232, 225), (227, 234, 233, 226), (228, 235, 234, 227), (229, 236, 235, 228), (230, 237, 236, 229), (232, 239, 238, 231), (233, 240, 239, 232), (234, 241, 240, 233), (235, 242, 241, 234), (236, 243, 242, 235), (237, 244, 243, 236), (239, 246, 245, 238), (240, 247, 246, 239), (241, 248, 247, 240), (242, 249, 248, 241), (243, 250, 249, 242), (244, 251, 250, 243), (246, 253, 252, 245), (247, 254, 253, 246), (248, 255, 254, 247), (249, 256, 255, 248), (250, 257, 256, 249), (251, 258, 257, 250), (253, 260, 259, 252), (254, 261, 260, 253), (255, 262, 261, 254), (256, 263, 262, 255), (257, 264, 263, 256), (258, 265, 264, 257), (260, 267, 266, 259), (261, 268, 267, 260), (262, 269, 268, 261), (263, 270, 269, 262), (264, 271, 270, 263), (265, 272, 271, 264), (267, 274, 273, 266), (268, 275, 274, 267), (269, 276, 275, 268), (270, 277, 276, 269), (271, 278, 277, 270), (272, 279, 278, 271), (274, 281, 280, 273), (275, 282, 281, 274), (276, 283, 282, 275), (277, 284, 283, 276), (278, 285, 284, 277), (279, 286, 285, 278), (281, 288, 287, 280), (282, 289, 288, 281), (283, 290, 289, 282), (284, 291, 290, 283), (285, 292, 291, 284), (286, 293, 292, 285), (288, 295, 294, 287), (289, 296, 295, 288), (290, 297, 296, 289), (291, 298, 297, 290), (292, 299, 298, 291), (293, 300, 299, 292), (295, 302, 301, 294), (296, 303, 302, 295), (297, 304, 303, 296), (298, 305, 304, 297), (299, 306, 305, 298), (300, 307, 306, 299), (302, 309, 308, 301), (303, 310, 309, 302), (304, 311, 310, 303), (305, 312, 311, 304), (306, 313, 312, 305), (307, 314, 313, 306), (309, 316, 315, 308), (310, 317, 316, 309), (311, 318, 317, 310), (312, 319, 318, 311), (313, 320, 319, 312), (314, 321, 320, 313), (316, 323, 322, 315), (317, 324, 323, 316), (318, 325, 324, 317), (319, 326, 325, 318), (320, 327, 326, 319), (321, 328, 327, 320), (323, 330, 329, 322), (324, 331, 330, 323), (325, 332, 331, 324), (326, 333, 332, 325), (327, 334, 333, 326), (328, 335, 334, 327), (330, 337, 336, 329), (331, 338, 337, 330), (332, 339, 338, 331), (333, 340, 339, 332), (334, 341, 340, 333), (335, 342, 341, 334), (337, 344, 343, 336), (338, 345, 344, 337), (339, 346, 345, 338), (340, 347, 346, 339), (341, 348, 347, 340), (342, 349, 348, 341)])
me_mesh_001.polygons.foreach_set('use_smooth', [True] * 288)
me_mesh_001.materials.append(mat_phonecord)
me_mesh_001.use_remesh_preserve_volume = False
me_mesh_001.use_remesh_preserve_attributes = False
me_mesh_001.use_mirror_vertex_groups = False
me_mesh_001.update()
me_cube_001 = bpy.data.meshes.new('Cube.001')
me_cube_001.from_pydata([(-1.0, -0.437, -2.237), (-1.0, 0.437, -2.237), (1.0, 0.437, -2.237), (1.0, -0.437, -2.237), (-1.0, -0.437, 2.237), (-1.0, 0.437, 2.237), (1.0, 0.437, 2.237), (1.0, -0.437, 2.237)], [], [(4, 5, 1, 0), (5, 6, 2, 1), (6, 7, 3, 2), (7, 4, 0, 3), (0, 1, 2, 3), (7, 6, 5, 4)])
me_cube_001.use_remesh_preserve_volume = False
me_cube_001.use_remesh_preserve_attributes = False
me_cube_001.use_mirror_vertex_groups = False
me_cube_001.update()
me_book = bpy.data.meshes.new('book')
me_book.from_pydata([(-0.4243, 0.2077, -1.23), (0.4243, 0.2077, -1.23), (-0.4232, 0.21, 1.027), (0.4057, 0.2066, 0.9563), (-0.4243, -0.4856, -1.506), (0.4243, -0.3689, -1.506), (-0.4232, -0.4752, 1.324), (0.4057, -0.4786, 1.253), (-0.4243, 0.2077, 0.4587), (0.4243, 0.2077, 0.4587), (-0.4243, -0.4856, -0.06245), (0.4243, -0.4856, -0.06245), (-0.4232, 0.21, 0.4175), (-0.4232, -0.4752, -0.1145), (0.4057, 0.2066, 0.3469), (0.4057, -0.3619, -0.1852)], [], [(0, 1, 5, 4), (11, 10, 4, 5), (3, 2, 6, 7), (14, 3, 7, 15), (8, 0, 4, 10), (15, 13, 10, 11), (1, 9, 11, 5), (12, 8, 10, 13), (9, 14, 15, 11), (7, 6, 13, 15), (2, 12, 13, 6)])
me_book.materials.append(mat_book)
me_book.use_remesh_preserve_volume = False
me_book.use_remesh_preserve_attributes = False
me_book.use_mirror_vertex_groups = False
me_book.update()
me_bookholder = bpy.data.meshes.new('bookHolder')
me_bookholder.from_pydata([(-0.4264, -0.1188, -1.171), (-0.4264, -0.01168, -1.171), (0.4222, -0.01168, -1.171), (0.4222, -0.1188, -1.171), (-0.4264, -0.1188, 1.171), (-0.4264, -0.01168, 1.171), (0.4222, -0.01168, 1.171), (0.4222, -0.1188, 1.171), (0.04235, -0.01168, 1.171), (0.04235, -0.01168, -1.171), (-0.03983, -0.01168, -1.171), (-0.03934, -0.01168, 1.171), (0.03216, 0.2727, 0.2518), (0.03216, 0.2727, -0.2518), (-0.02958, 0.2727, -0.2518), (-0.02922, 0.2727, 0.2518), (-0.02958, -0.000403, -0.2518), (-0.02922, -0.000403, 0.2518), (0.03216, -0.000403, 0.2518), (0.03216, -0.000403, -0.2518)], [], [(4, 5, 1, 0), (8, 6, 2, 9), (6, 7, 3, 2), (0, 1, 10, 9, 2, 3), (7, 6, 8, 11, 5, 4), (16, 17, 15, 14), (5, 11, 10, 1), (17, 18, 12, 15), (19, 16, 14, 13), (18, 19, 13, 12), (10, 11, 17, 16), (11, 8, 18, 17), (9, 10, 16, 19), (8, 9, 19, 18)])
me_bookholder.polygons.foreach_set('use_smooth', [True] * 14)
_k = {(0, 4): 1.0, (4, 5): 1.0, (1, 5): 1.0, (0, 1): 1.0, (6, 8): 1.0, (2, 6): 1.0, (1, 10): 1.0, (6, 7): 1.0, (3, 7): 1.0, (2, 3): 1.0, (4, 7): 1.0, (0, 3): 1.0, (5, 11): 1.0, (2, 9): 1.0, (8, 9): 1.0, (9, 10): 1.0, (8, 11): 1.0, (10, 11): 1.0}
me_bookholder.attributes.new('crease_edge', 'FLOAT', 'EDGE').data.foreach_set('value', [_k.get((min(e.vertices), max(e.vertices)), 0.0) for e in me_bookholder.edges])
me_bookholder.use_remesh_preserve_volume = False
me_bookholder.use_remesh_preserve_attributes = False
me_bookholder.use_mirror_vertex_groups = False
me_bookholder.update()
me_shelf = bpy.data.meshes.new('shelf')
me_shelf.from_pydata([(-1.0, -0.4066, -0.3351), (-1.0, 0.4066, -0.3351), (1.0, 0.4066, -0.3351), (1.0, -0.4066, -0.3351), (-1.0, -0.4066, 0.3351), (-1.0, 0.4066, 0.3351), (1.0, 0.4066, 0.3351), (1.0, -0.4066, 0.3351), (0.04442, 0.4066, 0.3351), (0.04442, 0.4066, -0.3351), (-0.03776, 0.4066, -0.3351), (-0.03727, 0.4066, 0.3351), (0.04442, 0.6279, 0.3351), (0.04442, 0.6279, -0.3351), (-0.03776, 0.6279, -0.3351), (-0.03727, 0.6279, 0.3351)], [], [(4, 5, 1, 0), (8, 6, 2, 9), (6, 7, 3, 2), (7, 4, 0, 3), (0, 1, 10, 9, 2, 3), (7, 6, 8, 11, 5, 4), (10, 11, 15, 14), (5, 11, 10, 1), (11, 8, 12, 15), (9, 10, 14, 13), (8, 9, 13, 12)])
me_shelf.use_remesh_preserve_volume = False
me_shelf.use_remesh_preserve_attributes = False
me_shelf.use_mirror_vertex_groups = False
me_shelf.update()
me_innerdetails_002 = bpy.data.meshes.new('innerDetails.002')
me_innerdetails_002.from_pydata([(-0.03155, 0.07037, -0.05896), (-0.03155, 0.07037, 0.05018), (-0.1175, 0.07037, -0.05896), (-0.1175, 0.07037, 0.05018), (-0.1175, -0.01483, 0.02034), (-0.03155, -0.01483, 0.02034), (-0.03155, 0.1225, -0.05896), (-0.03155, 0.1225, 0.05018), (-0.1175, 0.1225, -0.05896), (-0.1175, 0.1225, 0.05018), (-0.1175, 0.03733, 0.02034), (-0.03155, 0.03733, 0.02034)], [], [(4, 5, 1, 3), (2, 0, 5, 4), (1, 5, 11, 7), (4, 3, 9, 10), (3, 1, 7, 9), (5, 0, 6, 11), (2, 4, 10, 8), (0, 2, 8, 6)])
me_innerdetails_002.polygons.foreach_set('use_smooth', [True] * 8)
_k = {(0, 2): 1.0, (2, 4): 1.0, (0, 5): 1.0, (1, 3): 1.0, (3, 4): 1.0, (1, 5): 1.0, (4, 5): 0.69804, (1, 7): 1.0, (3, 9): 1.0, (0, 6): 1.0, (2, 8): 1.0}
me_innerdetails_002.attributes.new('crease_edge', 'FLOAT', 'EDGE').data.foreach_set('value', [_k.get((min(e.vertices), max(e.vertices)), 0.0) for e in me_innerdetails_002.edges])
me_innerdetails_002.materials.append(mat_keys)
me_innerdetails_002.materials.append(mat_orangeslot)
me_innerdetails_002.use_remesh_preserve_volume = False
me_innerdetails_002.use_remesh_preserve_attributes = False
me_innerdetails_002.use_mirror_vertex_groups = False
me_innerdetails_002.update()
me_keys04 = bpy.data.meshes.new('keys04')
me_keys04.from_pydata([(-0.9277, -0.5833, -0.9277), (-1.0, 1.0, -1.0), (1.0, 1.0, -1.0), (0.9277, -0.5833, -0.9277), (-0.9277, -0.5833, 0.9277), (-1.0, 1.0, 1.0), (1.0, 1.0, 1.0), (0.9277, -0.5833, 0.9277)], [], [(4, 5, 1, 0), (6, 7, 3, 2), (7, 4, 0, 3), (0, 1, 2, 3), (7, 6, 5, 4)])
me_keys04.materials.append(mat_keys)
me_keys04.use_remesh_preserve_volume = False
me_keys04.use_remesh_preserve_attributes = False
me_keys04.use_mirror_vertex_groups = False
me_keys04.update()
me_keys03 = bpy.data.meshes.new('keys03')
me_keys03.from_pydata([(-0.9277, -0.5833, -0.9277), (-1.0, 1.0, -1.0), (1.0, 1.0, -1.0), (0.9277, -0.5833, -0.9277), (-0.9277, -0.5833, 0.9277), (-1.0, 1.0, 1.0), (1.0, 1.0, 1.0), (0.9277, -0.5833, 0.9277)], [], [(4, 5, 1, 0), (6, 7, 3, 2), (7, 4, 0, 3), (0, 1, 2, 3), (7, 6, 5, 4)])
me_keys03.materials.append(mat_keys)
me_keys03.use_remesh_preserve_volume = False
me_keys03.use_remesh_preserve_attributes = False
me_keys03.use_mirror_vertex_groups = False
me_keys03.update()
me_phonepanelcover = bpy.data.meshes.new('phonePanelCover')
me_phonepanelcover.from_pydata([(0.2458, 0.1037, 0.03637), (0.2437, 0.08542, 0.03879), (0.2458, 0.1037, 0.1837), (0.2437, 0.08542, 0.1813), (0.1178, 0.1037, 0.03637), (0.228, 0.1204, 0.05144), (0.1199, 0.08542, 0.03879), (0.228, 0.1204, 0.1687), (0.1178, 0.1037, 0.1837), (0.1356, 0.1204, 0.05144), (0.1199, 0.08542, 0.1813), (0.1356, 0.1204, 0.1687), (0.1356, 0.08542, 0.1687), (0.1356, 0.08542, 0.05144), (0.228, 0.08542, 0.1687), (0.228, 0.08542, 0.05144), (0.315, 0.1287, -0.03632), (0.315, 0.1287, 0.8075), (0.2983, 0.1047, -0.02219), (0.2983, 0.1047, 0.8008), (0.0, 0.1287, 0.8077), (0.0, 0.1287, -0.03632), (-0.315, 0.1287, -0.03632), (-0.315, 0.1287, 0.8075), (0.0, 0.1047, 0.8008), (0.0, 0.1047, -0.02219), (-0.2983, 0.1047, -0.02219), (-0.2983, 0.1047, 0.8008)], [], [(4, 0, 1, 6), (10, 3, 2, 8), (14, 12, 11, 7), (0, 2, 3, 1), (15, 14, 7, 5), (12, 13, 9, 11), (4, 6, 10, 8), (6, 1, 15, 13), (10, 6, 13, 12), (1, 3, 14, 15), (13, 15, 5, 9), (3, 10, 12, 14), (17, 20, 24, 19), (21, 16, 18, 25), (16, 17, 19, 18), (19, 24, 25, 18), (23, 27, 24, 20), (21, 25, 26, 22), (22, 26, 27, 23), (27, 26, 25, 24)])
me_phonepanelcover.polygons.foreach_set('use_smooth', [0, 0, 0, 0, 0, 0, 0, 0, 0, 0, 0, 0, 1, 1, 1, 1, 1, 1, 1, 1])
me_phonepanelcover.polygons.foreach_set('material_index', [1, 1, 1, 1, 1, 1, 1, 1, 1, 1, 1, 1, 0, 0, 0, 0, 0, 0, 0, 0])
me_phonepanelcover.materials.append(mat_boothpanelcover)
me_phonepanelcover.materials.append(mat_keys)
me_phonepanelcover.materials.append(mat_orangeslot)
me_phonepanelcover.use_remesh_preserve_volume = False
me_phonepanelcover.use_remesh_preserve_attributes = False
me_phonepanelcover.use_mirror_vertex_groups = False
me_phonepanelcover.update()
me_keys02 = bpy.data.meshes.new('keys02')
me_keys02.from_pydata([(-0.9277, -0.5833, -0.9277), (-1.0, 1.0, -1.0), (1.0, 1.0, -1.0), (0.9277, -0.5833, -0.9277), (-0.9277, -0.5833, 0.9277), (-1.0, 1.0, 1.0), (1.0, 1.0, 1.0), (0.9277, -0.5833, 0.9277)], [], [(4, 5, 1, 0), (6, 7, 3, 2), (7, 4, 0, 3), (0, 1, 2, 3), (7, 6, 5, 4)])
me_keys02.materials.append(mat_keys)
me_keys02.use_remesh_preserve_volume = False
me_keys02.use_remesh_preserve_attributes = False
me_keys02.use_mirror_vertex_groups = False
me_keys02.update()
me_keys01 = bpy.data.meshes.new('keys01')
me_keys01.from_pydata([(-0.9277, -0.5833, -0.9277), (-1.0, 1.0, -1.0), (1.0, 1.0, -1.0), (0.9277, -0.5833, -0.9277), (-0.9277, -0.5833, 0.9277), (-1.0, 1.0, 1.0), (1.0, 1.0, 1.0), (0.9277, -0.5833, 0.9277)], [], [(4, 5, 1, 0), (6, 7, 3, 2), (7, 4, 0, 3), (0, 1, 2, 3), (7, 6, 5, 4)])
me_keys01.materials.append(mat_keys)
me_keys01.use_remesh_preserve_volume = False
me_keys01.use_remesh_preserve_attributes = False
me_keys01.use_mirror_vertex_groups = False
me_keys01.update()
me_innerdetails = bpy.data.meshes.new('innerDetails')
me_innerdetails.from_pydata([(0.06079, 0.1744, -0.5802), (0.1123, 0.1547, -0.05557), (0.04891, 0.009514, -0.5725), (0.06079, 0.1744, -0.3849), (0.04891, 0.009514, -0.3926), (0.1123, 0.1547, -0.07005), (0.1123, -0.1197, -0.07005), (0.1087, -0.1884, -0.05134), (0.07008, 0.1547, -0.05557), (0.07008, 0.1547, -0.07005), (0.07008, -0.1197, -0.07005), (0.07756, -0.1884, -0.05134), (0.1223, 0.1547, -0.02183), (0.1162, -0.2837, -0.02709), (0.09022, 0.1547, -0.04154), (0.0884, -0.2536, -0.04208), (0.09117, 0.1547, -0.07005), (0.09117, -0.1197, -0.07005), (0.09314, -0.1884, -0.05134), (0.1063, 0.1547, -0.02219), (0.1043, -0.2827, -0.02734), (0.05097, 0.1547, -0.05015), (0.05097, 0.1547, -0.05846), (0.03939, -0.1197, -0.05846), (0.03939, -0.1197, -0.05015), (0.2304, 0.1858, 0.07278), (0.2304, -0.13, 0.07278), (0.2304, 0.1858, 0.1481), (0.2304, -0.13, 0.1481), (0.2304, 0.1858, 0.1386), (0.2304, 0.1858, 0.08227), (0.2304, -0.13, 0.08227), (0.2304, -0.13, 0.1386), (0.1802, -0.13, 0.1481), (0.1941, -0.13, 0.1481), (0.1802, 0.1858, 0.1481), (0.1941, 0.1858, 0.1481), (0.1802, -0.13, 0.07278), (0.1941, -0.13, 0.07278), (0.1941, -0.13, 0.08227), (0.1941, -0.13, 0.1386), (0.1802, -0.13, 0.08227), (0.1802, -0.13, 0.1386), (0.1916, -0.13, 0.08993), (0.1916, -0.13, 0.131), (0.1827, -0.13, 0.08993), (0.1827, -0.13, 0.131), (0.1916, 0.04561, 0.08993), (0.1916, 0.04561, 0.131), (0.1827, 0.04561, 0.08993), (0.1827, 0.04561, 0.131), (-0.2397, 0.1744, -0.5802), (-0.07852, 0.009514, -0.4897), (-0.1123, 0.1547, -0.05557), (-0.2278, 0.009514, -0.5725), (-0.07852, 0.009514, -0.4755), (4.741e-09, 0.1547, -0.05015), (-0.2397, 0.1744, -0.3849), (-0.1004, 0.009514, -0.4755), (-0.2278, 0.009514, -0.3926), (-0.1004, 0.009514, -0.4897), (4.741e-09, 0.1547, -0.05846), (-0.1123, 0.1547, -0.07005), (4.741e-09, -0.1197, -0.05846), (-0.1123, -0.1197, -0.07005), (4.741e-09, -0.1197, -0.05015), (-0.0887, -0.13, 0.08227), (-0.1087, -0.1884, -0.05134), (-0.0887, -0.13, 0.1386), (-0.07008, 0.1547, -0.05557), (-0.07008, 0.1547, -0.07005), (-0.07008, -0.1197, -0.07005), (-0.07756, -0.1884, -0.05134), (-0.1223, 0.1547, -0.02183), (-0.1162, -0.2837, -0.02709), (-0.09022, 0.1547, -0.04154), (-0.0884, -0.2536, -0.04208), (-0.09117, 0.1547, -0.07005), (-0.09117, -0.1197, -0.07005), (-0.09314, -0.1884, -0.05134), (-0.1063, 0.1547, -0.02219), (-0.1043, -0.2827, -0.02734), (-0.05097, 0.1547, -0.05015), (-0.05097, 0.1547, -0.05846), (-0.03939, -0.1197, -0.05846), (-0.03939, -0.1197, -0.05015), (-0.2294, 0.1858, 0.07278), (-0.0887, -0.13, 0.07278), (-0.2294, -0.13, 0.07278), (-0.0887, 0.1858, 0.1481), (-0.2294, 0.1858, 0.1481), (-0.0887, -0.13, 0.1481), (-0.2294, -0.13, 0.1481), (-0.2294, 0.1858, 0.1386), (-0.2294, 0.1858, 0.08227), (-0.2294, -0.13, 0.08227), (-0.2294, -0.13, 0.1386), (-0.2121, -0.13, 0.1481), (-0.2121, 0.1858, 0.1481), (-0.2121, -0.13, 0.07278), (-0.2121, -0.13, 0.08227), (-0.2121, -0.13, 0.1386), (-0.1898, -0.13, 0.08993), (-0.1898, -0.13, 0.131), (-0.111, -0.13, 0.08993), (-0.111, -0.13, 0.131), (-0.1864, -0.1234, 0.0917), (-0.1864, -0.1234, 0.1292), (-0.1144, -0.1234, 0.0917), (-0.1144, -0.1234, 0.1292), (-0.1835, -0.1596, 0.09318), (-0.1835, -0.1596, 0.1277), (-0.1172, -0.1596, 0.09318), (-0.1172, -0.1596, 0.1277), (-0.07852, 0.2034, -0.4897), (-0.07852, 0.2034, -0.4755), (-0.1004, 0.2034, -0.4755), (-0.1004, 0.2034, -0.4897)], [], [(51, 0, 2, 54), (17, 16, 5, 6), (59, 4, 3, 57), (4, 59, 58, 55), (0, 3, 4, 2), (17, 6, 7, 18), (8, 11, 15, 14), (5, 1, 7, 6), (21, 24, 23, 22), (8, 9, 10, 11), (20, 13, 12, 19), (18, 7, 13, 20), (7, 1, 12, 13), (10, 9, 16, 17), (10, 17, 18, 11), (15, 20, 19, 14), (11, 18, 20, 15), (63, 61, 22, 23), (63, 23, 24, 65), (65, 24, 21, 56), (32, 29, 27, 28), (35, 89, 91, 33), (40, 32, 28, 34), (39, 31, 32, 40), (38, 26, 31, 39), (31, 30, 29, 32), (26, 25, 30, 31), (42, 40, 34, 33), (68, 42, 33, 91), (36, 35, 33, 34), (27, 36, 34, 28), (37, 38, 39, 41), (40, 42, 46, 44), (87, 37, 41, 66), (66, 41, 42, 68), (44, 46, 50, 48), (41, 39, 43, 45), (39, 40, 44, 43), (42, 41, 45, 46), (49, 47, 48, 50), (45, 43, 47, 49), (43, 44, 48, 47), (46, 45, 49, 50), (54, 2, 52, 60), (78, 64, 62, 77), (59, 54, 60, 58), (117, 114, 115, 116), (51, 54, 59, 57), (78, 79, 67, 64), (69, 75, 76, 72), (62, 64, 67, 53), (82, 83, 84, 85), (69, 72, 71, 70), (81, 80, 73, 74), (79, 81, 74, 67), (67, 74, 73, 53), (71, 78, 77, 70), (71, 72, 79, 78), (76, 75, 80, 81), (72, 76, 81, 79), (63, 84, 83, 61), (63, 65, 85, 84), (65, 56, 82, 85), (96, 92, 90, 93), (101, 97, 92, 96), (100, 101, 96, 95), (99, 100, 95, 88), (95, 96, 93, 94), (88, 95, 94, 86), (68, 91, 97, 101), (98, 97, 91, 89), (90, 92, 97, 98), (66, 104, 102, 100), (103, 107, 109, 105), (87, 66, 100, 99), (100, 102, 103, 101), (109, 107, 111, 113), (104, 108, 106, 102), (102, 106, 107, 103), (105, 109, 108, 104), (112, 113, 111, 110), (106, 108, 112, 110), (107, 106, 110, 111), (108, 109, 113, 112), (87, 99, 88, 86, 25, 26, 38, 37), (68, 105, 104, 66), (101, 103, 105, 68), (2, 4, 55, 52), (60, 52, 114, 117), (58, 60, 117, 116), (55, 58, 116, 115), (52, 55, 115, 114)])
me_innerdetails.polygons.foreach_set('use_smooth', [True] * 92)
me_innerdetails.polygons.foreach_set('material_index', [0, 0, 0, 0, 0, 0, 0, 0, 0, 0, 0, 0, 0, 0, 0, 0, 0, 0, 0, 0, 0, 0, 0, 0, 0, 0, 0, 0, 0, 0, 0, 0, 0, 0, 0, 0, 0, 0, 0, 0, 0, 0, 0, 0, 0, 0, 0, 0, 0, 0, 0, 0, 0, 0, 0, 0, 0, 0, 0, 0, 0, 0, 0, 0, 0, 0, 0, 0, 0, 0, 0, 0, 0, 0, 0, 0, 0, 0, 0, 0, 1, 0, 0, 0, 0, 0, 0, 0, 0, 0, 0, 0])
_k = {(2, 54): 0.49804, (54, 59): 0.49804, (2, 4): 0.49804, (4, 59): 0.49804, (45, 46): 1.0, (43, 44): 1.0, (43, 45): 1.0, (44, 46): 1.0, (49, 50): 1.0, (47, 48): 1.0, (47, 49): 1.0, (48, 50): 1.0, (44, 48): 1.0, (46, 50): 1.0, (45, 49): 1.0, (43, 47): 1.0, (52, 55): 1.0, (114, 115): 1.0, (55, 58): 1.0, (104, 105): 1.0, (102, 103): 1.0, (102, 104): 1.0, (103, 105): 1.0, (108, 109): 1.0, (106, 107): 1.0, (106, 108): 1.0, (107, 109): 1.0, (103, 107): 1.0, (105, 109): 1.0, (104, 108): 1.0, (102, 106): 1.0, (112, 113): 1.0, (110, 111): 1.0, (110, 112): 1.0, (111, 113): 1.0, (58, 60): 1.0, (52, 60): 1.0, (115, 116): 1.0, (116, 117): 1.0, (114, 117): 1.0, (60, 117): 1.0, (52, 114): 1.0, (58, 116): 1.0, (55, 115): 1.0}
me_innerdetails.attributes.new('crease_edge', 'FLOAT', 'EDGE').data.foreach_set('value', [_k.get((min(e.vertices), max(e.vertices)), 0.0) for e in me_innerdetails.edges])
me_innerdetails.materials.append(mat_keys)
me_innerdetails.materials.append(mat_orangeslot)
me_innerdetails.use_remesh_preserve_volume = False
me_innerdetails.use_remesh_preserve_attributes = False
me_innerdetails.use_mirror_vertex_groups = False
me_innerdetails.update()
me_phone = bpy.data.meshes.new('phone')
me_phone.from_pydata([(0.0, 0.08218, 0.1594), (0.0, 0.09029, -0.1389), (0.05787, -0.009511, -0.09958), (0.04415, 0.0853, 0.157), (0.04415, 0.08639, -0.1308), (0.0, -0.04842, -0.1052), (0.0, -0.001517, 0.1564), (0.0, 0.01482, -0.1358), (0.04415, -0.03629, -0.1031), (0.04415, 0.01062, 0.1541), (0.04415, 0.02695, -0.1335), (0.0, 0.1237, -0.09387), (0.05734, -0.01634, 0.1223), (0.0, -0.03887, 0.1235), (0.04416, -0.02674, 0.1216), (0.0, 0.05483, 0.06334), (0.0, 0.05656, -0.04687), (0.06206, 0.05483, 0.07383), (0.06422, 0.04478, -0.05509), (0.0, -0.06733, 0.08449), (0.0, -0.05848, -0.07337), (0.04365, -0.05458, 0.0833), (0.04388, -0.04635, -0.07204), (0.0, 0.07721, 0.06202), (0.08154, 0.06453, 0.07901), (0.0, -0.06432, 0.09041), (0.04415, -0.05219, 0.08912), (0.0, 0.07197, -0.04394), (0.066, 0.07197, -0.06584), (0.0, -0.0577, -0.07612), (0.04415, -0.04557, -0.07474), (0.0, 0.1078, 0.1478), (0.04216, 0.1121, 0.1478), (0.0, 0.1135, 0.1166), (0.08321, 0.1078, 0.1203), (0.0, 0.09506, 0.07453), (0.07718, 0.09506, 0.09086), (0.0, 0.1237, -0.1204), (0.07541, 0.1237, -0.09625), (0.04214, 0.1237, -0.1204), (0.0, 0.09884, -0.05566), (0.06734, 0.1055, -0.0718), (0.0, 0.1204, 0.1587), (0.09259, 0.09858, 0.08061), (0.04366, 0.1204, 0.1563), (0.0, 0.09858, 0.06427), (0.09999, 0.1117, 0.1224), (0.0, 0.1049, -0.04655), (0.07929, 0.1049, -0.06845), (0.09723, 0.1315, -0.09584), (0.04354, 0.1346, -0.129), (0.0, 0.1346, -0.129), (0.0, 0.01117, -0.1383), (0.0, -0.03389, -0.1388), (0.02356, 0.01117, -0.1383), (0.02327, -0.03389, -0.1388), (0.0, -0.03075, -0.1536), (0.01883, -0.02694, -0.153), (0.0, 0.02282, 0.01776), (0.04832, 0.02282, 0.02242), (0.0, -0.07796, 0.02472), (0.04374, -0.06582, 0.02449), (0.0, 0.09348, -0.04564), (0.09419, 0.1053, -0.09736), (0.0844, 0.09348, -0.06754), (0.04376, 0.1179, -0.1324), (0.0, 0.1192, -0.1324), (0.0, -0.04762, -0.1071), (0.0325, -0.04762, -0.1071), (0.01877, 0.009975, -0.1531), (0.0, 0.01105, -0.1536), (0.03273, 0.007915, -0.1365), (0.0, 0.09703, 0.1591), (0.08583, 0.07776, 0.07963), (0.04396, 0.09894, 0.1567), (0.09306, 0.08823, 0.1223), (0.0, 0.08552, 0.0629)], [], [(46, 43, 36, 34), (49, 50, 39, 38), (13, 14, 9, 6), (16, 58, 59, 18), (4, 2, 8, 10), (12, 3, 9, 14), (1, 4, 10, 7), (3, 0, 6, 9), (43, 45, 35, 36), (25, 26, 14, 13), (24, 12, 14, 26), (27, 16, 18, 28), (58, 15, 17, 59), (29, 30, 22, 20), (60, 61, 21, 19), (28, 18, 22, 30), (59, 17, 21, 61), (15, 23, 24, 17), (19, 21, 26, 25), (17, 24, 26, 21), (47, 48, 41, 40), (5, 8, 30, 29), (2, 28, 30, 8), (33, 31, 32, 34), (35, 33, 34, 36), (44, 46, 34, 32), (42, 44, 32, 31), (37, 11, 38, 39), (11, 40, 41, 38), (48, 49, 38, 41), (50, 51, 37, 39), (75, 73, 43, 46), (73, 76, 45, 43), (74, 75, 46, 44), (72, 74, 44, 42), (63, 65, 50, 49), (62, 64, 48, 47), (64, 63, 49, 48), (65, 66, 51, 50), (7, 10, 54, 52), (71, 55, 57, 69), (55, 53, 56, 57), (70, 69, 57, 56), (20, 22, 61, 60), (18, 59, 61, 22), (2, 4, 65, 63), (27, 28, 64, 62), (28, 2, 63, 64), (4, 1, 66, 65), (53, 55, 68, 67), (10, 71, 69, 54), (67, 68, 8, 5), (52, 54, 69, 70), (71, 68, 55), (10, 8, 68, 71), (12, 24, 73, 75), (24, 23, 76, 73), (3, 12, 75, 74), (0, 3, 74, 72)])
me_phone.polygons.foreach_set('use_smooth', [True] * 59)
_k = {(0, 3): 1.0, (1, 4): 1.0, (2, 28): 1.0, (2, 4): 1.0, (8, 30): 0.69804, (8, 10): 0.69804, (4, 10): 0.69804, (3, 9): 0.69804, (3, 12): 1.0, (9, 14): 0.69804, (12, 24): 1.0, (14, 26): 0.69804, (21, 61): 0.69804, (17, 24): 1.0, (21, 26): 0.69804, (18, 28): 1.0, (22, 30): 0.69804, (31, 32): 1.0, (32, 34): 1.0, (34, 36): 1.0, (37, 39): 1.0, (38, 41): 1.0, (38, 39): 1.0, (40, 41): 1.0, (43, 46): 1.0, (43, 45): 1.0, (44, 46): 1.0, (42, 44): 1.0, (56, 57): 1.0, (55, 68): 0.69804, (22, 61): 0.69804, (57, 69): 1.0, (56, 70): 1.0, (69, 70): 1.0, (8, 68): 0.69804}
me_phone.attributes.new('crease_edge', 'FLOAT', 'EDGE').data.foreach_set('value', [_k.get((min(e.vertices), max(e.vertices)), 0.0) for e in me_phone.edges])
me_phone.materials.append(mat_phone)
me_phone.use_remesh_preserve_volume = False
me_phone.use_remesh_preserve_attributes = False
me_phone.use_mirror_vertex_groups = False
me_phone.update()
me_phonepanel = bpy.data.meshes.new('phonePanel')
me_phonepanel.from_pydata([(0.0, 0.9293, 0.04666), (0.0, 0.9293, 0.8077), (0.0, 0.9293, -0.01927), (0.315, 0.9293, 0.04666), (0.315, 0.9293, 0.8077), (0.315, 0.9293, -0.01927), (0.0, 0.6385, 0.05089), (0.0, 0.6777, 0.8077), (0.0, 0.6777, -0.01927), (0.315, 0.6777, 0.04666), (0.315, 0.6777, 0.8077), (0.315, 0.6777, -0.01927), (0.0, 0.9293, 0.2297), (0.315, 0.9293, 0.2297), (0.0, 0.6385, 0.7979), (0.315, 0.6777, 0.2297), (0.0, 0.6548, 0.7979), (0.0, 0.6548, -0.01389), (0.3123, 0.6548, 0.05089), (0.3123, 0.6548, 0.7979), (0.3123, 0.6548, -0.01389), (0.3123, 0.6548, 0.2299), (0.0, 0.6385, -0.01389), (0.3123, 0.6385, 0.05089), (0.3123, 0.6385, 0.7979), (0.3123, 0.6385, -0.01389), (0.0, 0.6385, 0.2299), (0.3123, 0.6385, 0.2299)], [], [(12, 1, 4, 13), (2, 0, 3, 5), (9, 15, 21, 18), (11, 9, 18, 20), (5, 3, 9, 11), (13, 4, 10, 15), (2, 5, 11, 8), (4, 1, 7, 10), (0, 12, 13, 3), (15, 10, 19, 21), (3, 13, 15, 9), (18, 21, 27, 23), (20, 18, 23, 25), (21, 19, 24, 27), (8, 11, 20, 17), (10, 7, 16, 19), (26, 27, 24, 14), (22, 25, 23, 6), (6, 23, 27, 26), (17, 20, 25, 22), (19, 16, 14, 24)])
me_phonepanel.materials.append(mat_boohtpanelbody)
me_phonepanel.use_remesh_preserve_volume = False
me_phonepanel.use_remesh_preserve_attributes = False
me_phonepanel.use_mirror_vertex_groups = False
me_phonepanel.update()
me_header = bpy.data.meshes.new('header')
me_header.from_pydata([(0.8404, 0.9809, 0.9649), (0.8404, 0.9809, 0.8428), (0.8404, -0.8234, 0.9649), (0.8404, -0.8234, 0.8428), (0.9708, -0.7369, 0.9649), (0.9708, -0.7369, 0.8428), (0.9708, 0.871, 0.9649), (0.9708, 0.871, 0.8428), (0.8404, 0.9549, 0.9649), (0.8404, 0.9549, 0.8428), (0.8404, -0.7974, 0.9649), (0.8404, -0.7974, 0.8428), (0.9448, -0.7369, 0.9649), (0.9448, -0.7369, 0.8428), (0.9448, 0.871, 0.9649), (0.9448, 0.871, 0.8428), (-0.8404, 0.9809, 0.9649), (-0.8404, 0.9809, 0.8428), (-0.8404, -0.8234, 0.9649), (-0.8404, -0.8234, 0.8428), (-0.9745, -0.7369, 0.9649), (-0.9745, -0.7369, 0.8428), (-0.9745, 0.871, 0.9649), (-0.9745, 0.871, 0.8428), (-0.8404, 0.9549, 0.9649), (-0.8404, 0.9549, 0.8428), (-0.8404, -0.7974, 0.9649), (-0.8404, -0.7974, 0.8428), (-0.9484, -0.7369, 0.9649), (-0.9484, -0.7369, 0.8428), (-0.9484, 0.871, 0.9649), (-0.9484, 0.871, 0.8428)], [(12, 13), (13, 15), (12, 14), (14, 15), (28, 29), (29, 31), (28, 30), (30, 31)], [(5, 7, 6, 4), (11, 10, 26, 27), (1, 0, 16, 17), (21, 20, 22, 23), (3, 2, 18, 19), (9, 8, 24, 25)])
me_header.materials.append(mat_header)
me_header.use_remesh_preserve_volume = False
me_header.use_remesh_preserve_attributes = False
me_header.use_mirror_vertex_groups = False
me_header.update()
me_boothwindows = bpy.data.meshes.new('boothWindows')
me_boothwindows.from_pydata([(1.0, -0.8115, -0.003791), (1.0, -0.8115, 0.8266), (1.0, -0.8115, -0.4146), (0.8523, 1.0, -0.003791), (0.8523, 1.0, 0.8266), (0.8523, 1.0, -0.4146), (1.0, -0.8115, -0.05456), (0.8523, 1.0, -0.05456), (0.9963, -0.8115, -0.4146), (0.9963, -0.8115, -0.05456), (0.9963, -0.8115, -0.003791), (0.9963, -0.8115, 0.8266), (1.0, 0.8819, -0.003791), (1.0, 0.8819, 0.8266), (1.0, 0.8819, -0.4146), (1.0, 0.8819, -0.05456), (0.4261, 1.0, -0.003791), (0.4261, 1.0, 0.8266), (0.4261, 1.0, -0.4146), (0.4261, 1.0, -0.05456), (0.9963, 0.8819, -0.003791), (0.9963, 0.8819, 0.8266), (0.9963, 0.8819, -0.4146), (0.9963, 0.8819, -0.05456), (0.8523, 0.9919, -0.003791), (0.8523, 0.9919, 0.8266), (0.8523, 0.9919, -0.4146), (0.8523, 0.9919, -0.05456), (0.4261, 0.9919, -0.003791), (0.4261, 0.9919, 0.8266), (0.4261, 0.9919, -0.4146), (0.4261, 0.9919, -0.05456)], [], [(13, 12, 0, 1), (15, 14, 2, 6), (17, 16, 3, 4), (19, 18, 5, 7), (23, 9, 8, 22), (21, 11, 10, 20), (29, 25, 24, 28), (31, 27, 26, 30)])
me_boothwindows.materials.append(mat_windows)
me_boothwindows.use_remesh_preserve_volume = False
me_boothwindows.use_remesh_preserve_attributes = False
me_boothwindows.use_mirror_vertex_groups = False
me_boothwindows.update()
me_boothdoor = bpy.data.meshes.new('boothDoor')
me_boothdoor.from_pydata([(-0.4113, -0.03912, -0.8074), (-0.4113, -0.03912, 0.1524), (-0.4113, -0.03912, 0.9424), (0.4113, -0.03912, -0.8074), (0.4113, -0.03912, 0.1524), (0.4113, -0.03912, 0.9424), (-0.4113, -0.03912, 0.08642), (0.4113, -0.03912, 0.08642), (-0.4113, 0.02182, -0.8074), (0.3441, -0.03912, -0.8074), (0.3441, -0.03912, 0.1524), (0.3441, -0.03912, 0.9424), (0.3441, -0.03912, 0.08642), (-0.4113, 0.02182, 0.1524), (-0.3441, -0.03912, -0.8074), (-0.3441, -0.03912, 0.1524), (-0.3441, -0.03912, 0.9424), (-0.3441, -0.03912, 0.08642), (-0.4113, 0.02182, 0.9424), (-0.4113, -0.03912, 0.9073), (0.4113, -0.03912, 0.9073), (0.3441, -0.03912, 0.9073), (-0.3441, -0.03912, 0.9073), (0.4113, 0.02182, -0.8074), (0.4113, 0.02182, 0.1524), (0.4113, 0.02182, 0.9424), (-0.4113, 0.02182, 0.08642), (0.4113, 0.02182, 0.08642), (0.3441, 0.02182, -0.8074), (0.3441, 0.02182, 0.1524), (0.3441, 0.02182, 0.9424), (0.3441, 0.02182, 0.08642), (-0.3441, 0.02182, -0.8074), (-0.3441, 0.02182, 0.1524), (-0.3441, 0.02182, 0.9424), (-0.3441, 0.02182, 0.08642), (-0.4113, 0.02182, 0.9073), (0.4113, 0.02182, 0.9073), (0.3441, 0.02182, 0.9073), (-0.3441, 0.02182, 0.9073), (0.4113, -0.03912, -0.7438), (0.3441, -0.03912, -0.7438), (0.4113, 0.02182, -0.7438), (0.3441, 0.02182, -0.7438), (-0.4113, -0.03912, -0.7459), (-0.3441, -0.03912, -0.7459), (-0.4113, 0.02182, -0.7462), (-0.3441, 0.02182, -0.7462)], [], [(45, 14, 0, 44), (22, 15, 1, 19), (15, 17, 6, 1), (40, 3, 9, 41), (20, 4, 10, 21), (42, 43, 28, 23), (4, 7, 12, 10), (33, 13, 26, 35), (12, 31, 35, 17), (10, 15, 33, 29), (37, 38, 29, 24), (10, 12, 17, 15), (16, 22, 19, 2), (5, 20, 21, 11), (11, 21, 22, 16), (39, 36, 13, 33), (47, 46, 8, 32), (24, 29, 31, 27), (29, 33, 35, 31), (34, 18, 36, 39), (25, 30, 38, 37), (30, 34, 39, 38), (11, 16, 34, 30), (31, 12, 41, 43), (14, 9, 28, 32), (16, 2, 18, 34), (0, 14, 32, 8), (20, 5, 25, 37), (4, 20, 37, 24), (5, 11, 30, 25), (9, 3, 23, 28), (7, 4, 24, 27), (12, 7, 40, 41), (3, 40, 42, 23), (27, 31, 43, 42), (9, 14, 45, 41), (27, 42, 40, 7), (28, 43, 47, 32), (45, 47, 43, 41), (35, 47, 45, 17), (6, 17, 45, 44), (10, 29, 38, 21), (15, 22, 39, 33), (21, 38, 39, 22), (2, 19, 36, 18), (1, 13, 36, 19), (1, 6, 26, 13), (44, 46, 26, 6), (35, 26, 46, 47), (0, 8, 46, 44)])
me_boothdoor.materials.append(mat_boothbody)
me_boothdoor.use_remesh_preserve_volume = False
me_boothdoor.use_remesh_preserve_attributes = False
me_boothdoor.use_mirror_vertex_groups = False
me_boothdoor.update()
me_boothdoorwindows = bpy.data.meshes.new('boothDoorWindows')
me_boothdoorwindows.from_pydata([(0.3441, 0.0, 0.1853), (0.3441, 0.0, -0.7126), (0.3441, 0.0, 0.1193), (-0.3441, 0.0, 0.1853), (-0.3441, 0.0, -0.7126), (-0.3441, 0.0, 0.1193), (0.3441, 0.0, 0.9402), (-0.3441, 0.0, 0.9402)], [], [(6, 0, 3, 7), (2, 1, 4, 5)])
me_boothdoorwindows.materials.append(mat_windows)
me_boothdoorwindows.use_remesh_preserve_volume = False
me_boothdoorwindows.use_remesh_preserve_attributes = False
me_boothdoorwindows.use_mirror_vertex_groups = False
me_boothdoorwindows.update()
me_booth = bpy.data.meshes.new('booth')
me_booth.from_pydata([(1.0, 1.0, -1.021), (1.0, -0.8517, -1.021), (1.0, 1.0, 1.0), (1.0, -0.8517, 1.0), (0.0, 1.0, 1.0), (1.0, 1.0, 0.0), (0.0, 1.0, -1.021), (1.0, 0.0, 1.0), (1.0, -0.8517, 0.0), (1.0, 0.0, -1.021), (0.0, -0.8517, 1.0), (0.0, -0.8517, -1.021), (0.0, 1.0, 0.0), (1.0, 0.0, 0.0), (0.0, -0.7293, -0.9785), (0.0, 0.0, 1.0), (1.0, 1.0, 0.8077), (1.0, -0.8517, 0.8077), (0.0, 1.0, 0.8077), (1.0, 0.0, 0.8077), (0.0, -0.8517, 0.8077), (1.0, 1.0, -0.3956), (1.0, -0.8517, -0.3956), (0.0, 1.0, -0.3956), (1.0, 0.0, -0.3956), (0.8404, 1.0, 1.0), (0.8404, -0.8517, -1.021), (0.8404, 1.0, -1.021), (0.8404, -0.8517, 1.0), (0.8404, 1.0, 0.0), (0.8404, -0.8517, 0.0), (0.8404, 0.0, 1.0), (0.8404, 1.0, 0.8077), (0.8404, -0.8517, 0.8077), (0.8404, 1.0, -0.3956), (0.8404, -0.8517, -0.3956), (1.0, 1.0, 0.8428), (1.0, 1.0, 0.9649), (1.0, -0.8517, 0.8428), (1.0, -0.8517, 0.9649), (0.0, 1.0, 0.8428), (0.0, 1.0, 0.9649), (1.0, 0.0, 0.8428), (1.0, 0.0, 0.9649), (0.0, -0.8517, 0.8428), (0.0, -0.8517, 0.9649), (0.8404, 1.0, 0.9649), (0.8404, 1.0, 0.8428), (0.8404, -0.8517, 0.9649), (0.8404, -0.8517, 0.8428), (1.0, 1.0, -0.7766), (1.0, -0.8517, -0.7766), (0.0, 1.0, -0.7766), (0.8404, 1.0, -0.7766), (0.8404, -0.8517, -0.7766), (1.0, 1.0, -0.06593), (1.0, -0.8517, -0.06593), (0.0, 1.0, -0.06593), (1.0, 0.0, -0.06593), (0.8404, 1.0, -0.06593), (0.8404, -0.8517, -0.06593), (1.0, 1.0, -0.4416), (1.0, -0.8517, -0.4416), (0.0, 1.0, -0.4416), (1.0, 0.0, -0.4416), (0.8404, 1.0, -0.4416), (0.8404, -0.8517, -0.4416), (1.0, -0.7307, 1.0), (1.0, -0.7307, -1.021), (1.0, -0.7307, 0.0), (0.8201, -0.0008069, -0.9785), (0.0, -0.7307, 1.0), (1.0, -0.7307, 0.8077), (1.0, -0.7307, -0.3956), (0.8404, -0.7307, 1.0), (1.0, -0.7307, 0.9649), (1.0, -0.7307, 0.8428), (1.0, -0.7307, -0.7766), (1.0, -0.7307, -0.06593), (1.0, -0.7307, -0.4416), (1.0, 0.871, -1.021), (1.0, 0.871, 1.0), (1.0, 0.871, 0.0), (0.9848, -6.631e-05, -0.7755), (0.0, 0.871, 1.0), (1.0, 0.871, 0.8077), (1.0, 0.871, -0.3956), (0.8404, 0.871, 1.0), (1.0, 0.871, 0.9649), (1.0, 0.871, 0.8428), (1.0, 0.871, -0.7766), (1.0, 0.871, -0.06593), (1.0, 0.871, -0.4416), (0.4202, 1.0, 0.0), (0.4202, 1.0, 0.8077), (0.4202, 1.0, -0.3956), (0.4202, 1.0, 1.0), (0.4202, -0.8517, -1.021), (0.4202, 1.0, -1.021), (0.4202, -0.8517, 1.0), (0.4202, 0.0, 1.0), (0.4202, -0.8517, 0.8077), (0.4202, -0.8517, 0.9649), (0.4202, -0.8517, 0.8428), (0.4202, 1.0, 0.9649), (0.4202, 1.0, 0.8428), (0.4202, 1.0, -0.7766), (0.4202, 1.0, -0.06593), (0.4202, 1.0, -0.4416), (0.4202, -0.7307, 1.0), (0.4202, 0.871, 1.0), (0.9262, 0.9402, -0.9791), (0.9262, -0.7849, -0.9791), (0.9364, 0.9402, 0.9807), (0.9256, -0.8366, 0.9807), (0.0, 0.9369, 0.9816), (0.9348, 0.9369, 0.0), (0.0, 0.9369, -0.9816), (0.9262, 0.0, 0.9739), (0.924, -0.7734, 0.0), (0.9229, 0.0, -0.9757), (0.0, -0.7815, 0.9816), (0.0, -0.8517, -0.974), (0.0, 0.9293, 0.0), (0.9272, 0.0, 0.0), (0.0, -0.7293, -0.9649), (0.0, 0.0, 0.974), (0.9348, 0.9369, 0.8077), (0.924, -0.7739, 0.8077), (0.0, 0.9293, 0.8077), (0.9272, 0.0, 0.8077), (0.0, -0.7739, 0.8077), (0.9348, 0.9369, -0.3956), (0.924, -0.7744, -0.3956), (0.0, 0.9293, -0.3956), (0.9272, 0.0, -0.3956), (0.8404, 0.9369, 0.9816), (0.8404, -0.8517, -0.9739), (0.8404, 0.9369, -0.9816), (0.8404, -0.7815, 0.9816), (0.8404, 0.9293, 0.0), (0.8404, -0.7739, 0.0), (0.8404, 0.0, -0.9785), (0.8404, 0.0, 0.974), (0.8404, 0.9293, 0.8077), (0.8404, -0.7739, 0.8077), (0.8404, 0.9293, -0.3956), (0.8404, -0.7739, -0.3956), (0.9348, 0.9369, 0.8428), (0.9348, 0.9369, 0.9649), (0.924, -0.7739, 0.8428), (0.924, -0.7739, 0.9649), (0.0, 0.9293, 0.8428), (0.0, 0.9293, 0.9649), (0.9272, 0.0, 0.8428), (0.9272, 0.0, 0.9649), (0.0, -0.7739, 0.8428), (0.0, -0.7739, 0.9649), (0.8404, 0.9293, 0.9649), (0.8404, 0.9293, 0.8428), (0.8404, -0.7739, 0.9649), (0.8404, -0.7739, 0.8428), (0.9348, 0.9369, -0.7766), (0.924, -0.7739, -0.7766), (0.0, 0.9293, -0.7766), (0.9272, 0.0, -0.7766), (0.8404, 0.9293, -0.7766), (0.8404, -0.7739, -0.7766), (0.9348, 0.9369, -0.06593), (0.924, -0.7734, -0.06593), (0.0, 0.9293, -0.06593), (0.9272, 0.0, -0.06593), (0.8404, 0.9293, -0.06593), (0.8404, -0.7739, -0.06593), (0.9348, 0.9369, -0.4416), (0.924, -0.7739, -0.4416), (0.0, 0.9293, -0.4416), (0.9272, 0.0, -0.4416), (0.8404, 0.9293, -0.4416), (0.8404, -0.7739, -0.4416), (0.9262, -0.7307, 0.9739), (0.9229, -0.7307, -0.9757), (0.9272, -0.7307, 0.0), (0.0, -0.773, -0.9785), (0.0, -0.7307, 0.974), (0.9272, -0.7307, 0.8077), (0.9272, -0.7307, -0.3956), (0.8404, -0.7723, -0.98), (0.8404, -0.7307, 0.974), (0.9272, -0.7307, 0.9649), (0.9272, -0.7307, 0.8428), (0.9272, -0.7307, -0.7766), (0.9272, -0.7307, -0.06593), (0.9272, -0.7307, -0.4416), (0.9229, 0.871, -0.9757), (0.9262, 0.871, 0.9739), (0.9272, 0.871, 0.0), (0.0, 0.871, -0.9785), (0.0, 0.871, 0.974), (0.9272, 0.871, 0.8077), (0.9272, 0.871, -0.3956), (0.8404, 0.871, -0.9785), (0.8404, 0.871, 0.974), (0.9272, 0.871, 0.9649), (0.9272, 0.871, 0.8428), (0.9272, 0.871, -0.7766), (0.9272, 0.871, -0.06593), (0.9272, 0.871, -0.4416), (0.4202, 0.9293, 0.0), (0.4202, 0.9293, 0.8077), (0.4202, 0.9293, -0.3956), (0.4202, 0.9369, 0.9816), (0.4202, -0.8517, -0.974), (0.4202, 0.9369, -0.9816), (0.4202, -0.7815, 0.9816), (0.8202, -0.0008153, -0.9649), (0.4202, -0.7739, 0.8077), (0.4202, -0.7739, 0.9649), (0.4202, -0.7739, 0.8428), (0.4202, 0.9293, 0.9649), (0.4202, 0.9293, 0.8428), (0.4202, 0.9293, -0.7766), (0.4202, 0.9293, -0.06593), (0.4202, 0.9293, -0.4416), (0.4202, -0.7307, 0.974), (0.4202, -0.773, -0.9785), (0.4202, 0.871, 0.974), (0.4202, 0.871, -0.9785), (1.0, 1.0, -0.9739), (1.0, -0.8517, -0.9739), (0.0, 1.0, -0.9739), (1.0, 0.0, -0.9739), (0.8404, 1.0, -0.9739), (1.0, -0.7307, -0.9739), (1.0, 0.871, -0.9739), (0.4202, 1.0, -0.9739), (0.9277, 0.9397, -0.9564), (0.9259, -0.783, -0.9564), (0.0, 0.9356, -0.9586), (0.9236, 0.0, -0.9536), (0.8404, 0.9356, -0.9586), (0.8404, -0.7731, -0.9574), (0.9236, -0.7307, -0.9536), (0.9236, 0.871, -0.9536), (0.4202, 0.9356, -0.9586), (0.8201, -0.7286, -0.9799), (0.0, 0.8281, -0.9785), (0.8201, 0.8281, -0.9785), (0.9848, -6.631e-05, -0.4487), (0.4202, -0.7293, -0.9785), (0.4202, 0.8281, -0.9785), (0.0, -0.0008153, -0.9649), (0.8202, -0.7286, -0.9663), (0.0, 0.8281, -0.9649), (0.8202, 0.8281, -0.9649), (0.4202, -0.0008153, -0.9649), (0.4202, -0.7293, -0.9649), (0.4202, 0.8281, -0.9649), (0.9848, -0.7091, -0.7755), (0.9848, -0.7091, -0.4487), (0.9848, 0.8494, -0.7755), (0.9848, 0.8494, -0.4487), (0.9848, -6.631e-05, -0.9679), (0.9848, -0.7091, -0.9679), (0.9848, 0.8494, -0.9679), (1.0, 1.0, -1.065), (1.0, -0.8517, -1.065), (0.0, 1.0, -1.065), (1.0, 0.0, -1.065), (0.0, -0.8517, -1.065), (0.8404, -0.8517, -1.065), (0.8404, 1.0, -1.065), (1.0, -0.7307, -1.065), (1.0, 0.871, -1.065), (0.4202, -0.8517, -1.065), (0.4202, 1.0, -1.065), (0.0, -0.0008869, 0.974), (0.7018, -0.0008869, 0.974), (0.0, -0.4416, 0.974), (0.7018, -0.4416, 0.974), (0.0, 0.5827, 0.974), (0.7018, 0.5827, 0.974), (0.4202, -0.0008869, 0.974), (0.4202, -0.4416, 0.974), (0.4202, 0.5827, 0.974)], [], [(232, 228, 0, 27), (233, 229, 1, 68), (32, 16, 5, 29), (234, 231, 9, 80), (72, 17, 8, 69), (109, 100, 15, 71), (110, 96, 4, 84), (47, 36, 16, 32), (89, 42, 19, 85), (76, 38, 17, 72), (103, 44, 20, 101), (59, 55, 21, 34), (78, 56, 22, 73), (235, 232, 27, 98), (137, 54, 167, 241, 187), (17, 33, 30, 8), (67, 7, 31, 74), (81, 2, 25, 87), (105, 47, 32, 94), (38, 49, 33, 17), (56, 60, 35, 22), (25, 2, 37, 46), (46, 37, 36, 47), (81, 7, 43, 88), (67, 3, 39, 75), (75, 39, 38, 76), (99, 10, 45, 102), (96, 25, 46, 104), (3, 28, 48, 39), (39, 48, 49, 38), (65, 61, 50, 53), (79, 62, 51, 77), (77, 233, 263, 258), (108, 65, 53, 106), (62, 66, 54, 51), (29, 5, 55, 59), (69, 8, 56, 78), (82, 13, 58, 91), (93, 29, 59, 107), (8, 30, 60, 56), (34, 21, 61, 65), (73, 22, 62, 79), (86, 24, 64, 92), (95, 34, 65, 108), (22, 35, 66, 62), (231, 233, 68, 9), (99, 109, 71, 10), (42, 76, 72, 19), (3, 67, 74, 28), (7, 67, 75, 43), (234, 90, 260, 264), (13, 69, 78, 58), (24, 73, 79, 64), (228, 234, 80, 0), (16, 85, 82, 5), (100, 110, 84, 15), (36, 89, 85, 16), (55, 91, 86, 21), (7, 81, 87, 31), (2, 81, 88, 37), (37, 88, 89, 36), (61, 92, 90, 50), (5, 82, 91, 55), (21, 86, 92, 61), (74, 31, 100, 109), (87, 25, 96, 110), (49, 103, 101, 33), (230, 235, 98, 6), (18, 94, 93, 12), (40, 105, 94, 18), (57, 107, 95, 23), (28, 99, 102, 48), (4, 96, 104, 41), (63, 108, 106, 52), (12, 93, 107, 57), (23, 95, 108, 63), (28, 74, 109, 99), (31, 87, 110, 100), (240, 236, 162, 166), (242, 237, 163, 191), (194, 111, 138, 201), (140, 116, 127, 144), (243, 239, 165, 205), (182, 119, 128, 185), (112, 187, 241, 237), (224, 184, 278, 283), (198, 115, 211, 226), (144, 127, 148, 159), (199, 130, 154, 204), (185, 128, 150, 190), (216, 131, 156, 218), (146, 132, 168, 172), (186, 133, 169, 192), (244, 240, 166, 221), (201, 138, 213, 227), (119, 141, 145, 128), (225, 187, 245, 249), (188, 143, 118, 180), (202, 136, 113, 195), (209, 144, 159, 220), (128, 145, 161, 150), (133, 147, 173, 169), (158, 149, 113, 136), (159, 148, 149, 158), (203, 155, 118, 195), (189, 151, 114, 180), (190, 150, 151, 189), (217, 157, 121, 214), (219, 158, 136, 211), (151, 160, 139, 114), (150, 161, 160, 151), (166, 162, 174, 178), (191, 163, 175, 193), (205, 165, 177, 207), (221, 166, 178, 223), (163, 167, 179, 175), (172, 168, 116, 140), (192, 169, 119, 182), (206, 171, 124, 196), (222, 172, 140, 208), (169, 173, 141, 119), (178, 174, 132, 146), (193, 175, 133, 186), (207, 177, 135, 200), (223, 178, 146, 210), (175, 179, 147, 133), (239, 242, 191, 165), (181, 120, 142, 187, 112), (121, 184, 224, 214), (130, 185, 190, 154), (137, 187, 225, 212), (139, 188, 180, 114), (155, 189, 180, 118), (165, 191, 193, 177), (171, 192, 182, 124), (177, 193, 186, 135), (120, 194, 201, 142), (236, 243, 205, 162), (116, 196, 199, 127), (198, 226, 284, 280), (127, 199, 204, 148), (132, 200, 206, 168), (201, 227, 250, 247), (143, 202, 195, 118), (149, 203, 195, 113), (148, 204, 203, 149), (162, 205, 207, 174), (168, 206, 196, 116), (174, 207, 200, 132), (188, 224, 283, 279), (226, 211, 136, 202), (145, 216, 218, 161), (238, 244, 221, 164), (227, 213, 117, 197), (183, 225, 249, 14), (129, 209, 220, 152), (134, 210, 222, 170), (160, 217, 214, 139), (153, 219, 211, 115), (164, 221, 223, 176), (176, 223, 210, 134), (214, 224, 188, 139), (212, 225, 183, 122), (226, 202, 281, 284), (227, 197, 246, 250), (69, 13, 124, 182), (245, 70, 215, 252), (70, 247, 254, 215), (49, 161, 218, 103), (19, 72, 185, 130), (73, 24, 135, 186), (11, 97, 212, 122), (101, 20, 131, 216), (32, 29, 140, 144), (30, 33, 145, 141), (59, 34, 146, 172), (35, 60, 173, 147), (44, 103, 218, 156), (66, 35, 147, 179), (45, 157, 217, 102), (60, 30, 141, 173), (58, 78, 192, 171), (48, 102, 217, 160), (54, 66, 179, 167), (14, 249, 256, 125), (72, 69, 182, 185), (78, 73, 186, 192), (13, 82, 196, 124), (250, 246, 253, 257), (85, 19, 130, 199), (24, 86, 200, 135), (91, 58, 171, 206), (82, 85, 199, 196), (86, 91, 206, 200), (29, 93, 208, 140), (94, 32, 144, 209), (34, 95, 210, 146), (97, 26, 137, 212), (33, 101, 216, 145), (107, 59, 172, 222), (93, 94, 209, 208), (95, 107, 222, 210), (53, 50, 228, 232), (77, 51, 229, 233), (231, 234, 264, 262), (106, 53, 232, 235), (233, 231, 262, 263), (50, 90, 234, 228), (52, 106, 235, 230), (138, 111, 236, 240), (181, 112, 237, 242), (194, 120, 239, 243), (213, 138, 240, 244), (120, 181, 242, 239), (111, 194, 243, 236), (117, 213, 244, 238), (48, 160, 161, 49), (229, 137, 26, 1), (51, 54, 137, 229), (167, 163, 237, 241), (187, 142, 70, 245), (142, 201, 247, 70), (255, 257, 253, 251), (256, 255, 251, 125), (215, 254, 257, 255), (252, 215, 255, 256), (249, 245, 252, 256), (247, 250, 257, 254), (261, 248, 83, 260), (248, 259, 258, 83), (260, 83, 262, 264), (83, 258, 263, 262), (90, 92, 261, 260), (92, 64, 248, 261), (79, 77, 258, 259), (64, 79, 259, 248), (98, 27, 271, 275), (26, 97, 274, 270), (80, 9, 268, 273), (9, 68, 272, 268), (6, 98, 275, 267), (97, 11, 269, 274), (68, 1, 266, 272), (27, 0, 265, 271), (1, 26, 270, 266), (0, 80, 273, 265), (278, 276, 282, 283), (276, 280, 284, 282), (283, 282, 277, 279), (282, 284, 281, 277), (143, 188, 279, 277), (184, 126, 276, 278), (202, 143, 277, 281), (126, 198, 280, 276), (123, 208, 209, 129), (40, 152, 220, 105), (47, 105, 220, 159), (46, 158, 219, 104), (46, 47, 159, 158), (89, 88, 203, 204), (75, 189, 155, 203, 88, 43), (76, 190, 189, 75), (76, 42, 89, 204, 154, 190), (104, 219, 153, 41), (170, 222, 208, 123)])
me_booth.polygons.foreach_set('material_index', [0, 0, 0, 0, 0, 0, 0, 0, 0, 0, 0, 0, 0, 0, 0, 0, 0, 0, 0, 0, 0, 0, 0, 0, 0, 0, 0, 0, 0, 0, 0, 0, 0, 0, 0, 0, 0, 0, 0, 0, 0, 0, 0, 0, 0, 0, 0, 0, 0, 0, 0, 0, 0, 0, 0, 0, 0, 0, 0, 0, 0, 0, 0, 0, 0, 0, 0, 0, 0, 0, 0, 0, 0, 0, 0, 0, 0, 0, 0, 0, 0, 0, 0, 0, 0, 0, 0, 0, 0, 0, 0, 0, 0, 0, 0, 0, 0, 0, 0, 0, 0, 0, 0, 0, 0, 0, 0, 0, 0, 0, 0, 0, 0, 0, 0, 0, 0, 0, 0, 0, 0, 0, 0, 0, 0, 0, 0, 0, 0, 0, 0, 0, 0, 0, 0, 0, 0, 0, 0, 0, 0, 0, 0, 0, 0, 0, 0, 0, 0, 0, 0, 0, 0, 0, 0, 0, 0, 0, 0, 0, 0, 0, 0, 0, 0, 0, 0, 0, 0, 0, 0, 0, 0, 0, 0, 0, 0, 0, 0, 0, 0, 0, 0, 0, 0, 0, 0, 0, 0, 0, 0, 0, 0, 0, 0, 0, 0, 0, 0, 0, 0, 0, 0, 0, 0, 0, 0, 0, 0, 0, 0, 0, 0, 0, 0, 0, 0, 0, 0, 0, 0, 0, 0, 0, 0, 0, 0, 0, 1, 1, 1, 1, 0, 0, 0, 0, 0, 0, 0, 0, 0, 0, 0, 0, 0, 0, 2, 2, 2, 2, 0, 0, 0, 0, 0, 0, 0, 0, 0, 0, 0, 0, 0, 0, 0])
me_booth.materials.append(mat_boothbody)
me_booth.materials.append(mat_bottompanels)
me_booth.materials.append(mat_boothlight)
me_booth.use_remesh_preserve_volume = False
me_booth.use_remesh_preserve_attributes = False
me_booth.use_mirror_vertex_groups = False
me_booth.update()

# ---- objects
ob_placard_001 = bpy.data.objects.new('placard.001', me_placard_001)
ob_placard = bpy.data.objects.new('placard', me_placard)
ob_boothdoor_001 = bpy.data.objects.new('boothDoor.001', me_boothdoor_002)
ob_boothdoorwindows_001 = bpy.data.objects.new('boothDoorWindows.001', me_boothdoorwindows_002)
ob_cylinder = bpy.data.objects.new('Cylinder', me_cylinder)
ob_cordhub = bpy.data.objects.new('cordHub', me_cordhub)
ob_phonecord = bpy.data.objects.new('phoneCord', me_mesh_001)
ob_cube = bpy.data.objects.new('Cube', me_cube_001)
ob_lamp_002 = bpy.data.objects.new('Lamp.002', light_lamp_002)
ob_book = bpy.data.objects.new('book', me_book)
ob_bookholder = bpy.data.objects.new('bookHolder', me_bookholder)
ob_shelf = bpy.data.objects.new('shelf', me_shelf)
ob_innerdetails_002 = bpy.data.objects.new('innerDetails.002', me_innerdetails_002)
ob_keys04 = bpy.data.objects.new('keys04', me_keys04)
ob_keys03 = bpy.data.objects.new('keys03', me_keys03)
ob_phonepanelcover = bpy.data.objects.new('phonePanelCover', me_phonepanelcover)
ob_keys02 = bpy.data.objects.new('keys02', me_keys02)
ob_keys01 = bpy.data.objects.new('keys01', me_keys01)
ob_innerdetails = bpy.data.objects.new('innerDetails', me_innerdetails)
ob_phone = bpy.data.objects.new('phone', me_phone)
ob_phonepanel = bpy.data.objects.new('phonePanel', me_phonepanel)
ob_header = bpy.data.objects.new('header', me_header)
ob_boothwindows = bpy.data.objects.new('boothWindows', me_boothwindows)
ob_boothdoor = bpy.data.objects.new('boothDoor', me_boothdoor)
ob_boothdoorwindows = bpy.data.objects.new('boothDoorWindows', me_boothdoorwindows)
ob_booth = bpy.data.objects.new('booth', me_booth)

# ---- transforms, parenting, visibility, modifiers, constraints
ob_placard_001.location = (0.6063, 0.8734, 2.869)
ob_placard_001.scale = (0.1608, 0.01198, 0.1608)
ob_placard_001.lineart.crease_threshold = 0.0
ob_placard.location = (-0.614, 0.8734, 2.869)
ob_placard.scale = (0.1608, 0.01198, 0.1608)
ob_placard.lineart.crease_threshold = 0.0
ob_boothdoor_001.location = (-0.4041, -0.694, 1.694)
ob_boothdoor_001.scale = (0.9884, 0.9432, 2.0)
ob_boothdoor_001.hide_viewport = True
ob_boothdoor_001.lineart.crease_threshold = 0.0
ob_boothdoorwindows_001.parent = ob_boothdoor_001
ob_boothdoorwindows_001.matrix_parent_inverse = Matrix(((1.012, 0.0, 0.0, -0.4113), (0.0, 1.06, 0.0, 0.7358), (0.0, 0.0, 0.5, -0.847), (0.0, 0.0, 0.0, 1.0)))
ob_boothdoorwindows_001.location = (0.4065, -0.7046, 1.628)
ob_boothdoorwindows_001.scale = (0.9884, 0.9432, 2.0)
ob_boothdoorwindows_001.hide_viewport = True
ob_boothdoorwindows_001.lineart.crease_threshold = 0.0
ob_cylinder.location = (-0.445, 0.4251, 1.988)
ob_cylinder.scale = (0.05943, 0.05943, 0.05943)
ob_cylinder.lineart.crease_threshold = 0.0
ob_cordhub.location = (-0.2576, 0.7706, 2.855)
ob_cordhub.rotation_euler = (0.0, 1.571, 0.0)
ob_cordhub.scale = (0.02331, 0.02331, 0.02331)
ob_cordhub.lineart.crease_threshold = 0.0
ob_phonecord.location = (0.001924, 0.5114, 2.801)
ob_phonecord.scale = (0.5082, 0.5082, 0.5082)
ob_phonecord.lineart.crease_threshold = 0.0
_m = ob_phonecord.modifiers.new('Subsurf', 'SUBSURF')
_m.uv_smooth = 'PRESERVE_CORNERS'
_m.quality = 2
_m.levels = 2
_m.show_only_control_edges = False
ob_cube.location = (0.005309, 0.9475, 3.561)
ob_cube.scale = (0.05962, 0.05962, -0.6637)
ob_cube.lineart.crease_threshold = 0.0
ob_lamp_002.location = (-7.944, -8.34, 5.904)
ob_lamp_002.rotation_euler = (-1.059, 0.2864, 2.543)
ob_lamp_002.scale = (0.3791, 0.3791, 0.3791)
ob_lamp_002.lock_rotations_4d = False
ob_lamp_002.empty_display_type = 'ARROWS'
ob_lamp_002.color = (0.0, 0.0, 0.0, 0.0)
ob_lamp_002.lineart.crease_threshold = 0.0
ob_book.location = (0.005309, 0.4253, 1.574)
ob_book.rotation_euler = (1.571, 7.55e-08, 1.571)
ob_book.scale = (0.5232, 0.5232, 0.04893)
ob_book.lineart.crease_threshold = 0.0
ob_bookholder.location = (0.0008269, 0.4263, 1.745)
ob_bookholder.rotation_euler = (1.571, 7.55e-08, 1.571)
ob_bookholder.scale = (0.5232, 0.5232, 0.04893)
ob_bookholder.lineart.crease_threshold = 0.0
_m = ob_bookholder.modifiers.new('Subsurf', 'SUBSURF')
_m.uv_smooth = 'PRESERVE_CORNERS'
_m.quality = 2
_m.show_only_control_edges = False
ob_shelf.location = (0.0, 0.4251, 1.91)
ob_shelf.scale = (0.7163, 0.7163, 0.06699)
ob_shelf.lineart.crease_threshold = 0.0
ob_innerdetails_002.location = (0.1799, 0.5869, 2.274)
ob_innerdetails_002.scale = (0.73, 0.08894, 1.477)
ob_innerdetails_002.lineart.crease_threshold = 0.0
ob_keys04.location = (-0.03863, 0.5863, 2.745)
ob_keys04.scale = (0.01503, 0.01503, 0.01503)
ob_keys04.lineart.crease_threshold = 0.0
_m = ob_keys04.modifiers.new('Array', 'ARRAY')
_m.count = 3
_m.constant_offset_displace = (0.0, 0.0, 0.0)
_m.relative_offset_displace = (1.3, 0.0, 0.0)
ob_keys03.location = (-0.03863, 0.5863, 2.781)
ob_keys03.scale = (0.01503, 0.01503, 0.01503)
ob_keys03.lineart.crease_threshold = 0.0
_m = ob_keys03.modifiers.new('Array', 'ARRAY')
_m.count = 3
_m.constant_offset_displace = (0.0, 0.0, 0.0)
_m.relative_offset_displace = (1.3, 0.0, 0.0)
ob_phonepanelcover.location = (0.001924, 0.5337, 2.117)
ob_phonepanelcover.scale = (0.6797, 0.6487, 1.375)
ob_phonepanelcover.lineart.crease_threshold = 0.0
ob_keys02.location = (-0.03863, 0.5863, 2.815)
ob_keys02.scale = (0.01503, 0.01503, 0.01503)
ob_keys02.lineart.crease_threshold = 0.0
_m = ob_keys02.modifiers.new('Array', 'ARRAY')
_m.count = 3
_m.constant_offset_displace = (0.0, 0.0, 0.0)
_m.relative_offset_displace = (1.3, 0.0, 0.0)
ob_keys01.location = (-0.03863, 0.5863, 2.849)
ob_keys01.scale = (0.01503, 0.01503, 0.01503)
ob_keys01.lineart.crease_threshold = 0.0
_m = ob_keys01.modifiers.new('Array', 'ARRAY')
_m.count = 3
_m.constant_offset_displace = (0.0, 0.0, 0.0)
_m.relative_offset_displace = (1.3, 0.0, 0.0)
ob_innerdetails.location = (0.001924, 0.5886, 2.989)
ob_innerdetails.scale = (0.73, 0.08894, 1.477)
ob_innerdetails.lineart.crease_threshold = 0.0
ob_phone.location = (0.001924, 0.5114, 2.801)
ob_phone.scale = (0.73, 0.6967, 1.477)
ob_phone.lineart.crease_threshold = 0.0
_m = ob_phone.modifiers.new('Mirror', 'MIRROR')
_m.use_clip = True
_m = ob_phone.modifiers.new('Subsurf', 'SUBSURF')
_m.uv_smooth = 'PRESERVE_CORNERS'
_m.quality = 2
_m.levels = 2
_m.show_only_control_edges = False
ob_phonepanel.location = (0.001924, 0.1724, 2.058)
ob_phonepanel.scale = (0.73, 0.6967, 1.477)
ob_phonepanel.lineart.crease_threshold = 0.0
_m = ob_phonepanel.modifiers.new('Mirror', 'MIRROR')
_m.use_clip = True
ob_header.location = (0.0, 0.0, 1.999)
ob_header.scale = (0.9667, 0.9226, 1.956)
ob_header.lineart.crease_threshold = 0.0
ob_boothwindows.location = (0.0, 0.0, 1.999)
ob_boothwindows.scale = (0.9536, 0.91, 1.93)
ob_boothwindows.hide_viewport = True
ob_boothwindows.lineart.crease_threshold = 0.0
_m = ob_boothwindows.modifiers.new('Mirror', 'MIRROR')
_m.use_clip = True
ob_boothdoor.location = (0.4065, -0.694, 1.694)
ob_boothdoor.scale = (0.9884, 0.9432, 2.0)
ob_boothdoor.hide_viewport = True
ob_boothdoor.lineart.crease_threshold = 0.0
ob_boothdoorwindows.parent = ob_boothdoor
ob_boothdoorwindows.matrix_parent_inverse = Matrix(((1.012, 0.0, 0.0, -0.4113), (0.0, 1.06, 0.0, 0.7358), (0.0, 0.0, 0.5, -0.847), (0.0, 0.0, 0.0, 1.0)))
ob_boothdoorwindows.location = (0.4065, -0.7046, 1.628)
ob_boothdoorwindows.scale = (0.9884, 0.9432, 2.0)
ob_boothdoorwindows.hide_viewport = True
ob_boothdoorwindows.lineart.crease_threshold = 0.0
ob_booth.location = (0.0, 0.0, 1.999)
ob_booth.scale = (0.9667, 0.9226, 1.956)
ob_booth.lineart.crease_threshold = 0.0
_m = ob_booth.modifiers.new('Mirror', 'MIRROR')
_m.use_clip = True

# ---- collection membership
col_collection_1.objects.link(ob_placard_001)
col_collection_1.objects.link(ob_placard)
col_collection_1.objects.link(ob_boothdoor_001)
col_collection_1.objects.link(ob_boothdoorwindows_001)
col_collection_1.objects.link(ob_cylinder)
col_collection_1.objects.link(ob_cordhub)
col_collection_1.objects.link(ob_phonecord)
col_collection_1.objects.link(ob_cube)
col_collection_1.objects.link(ob_lamp_002)
col_collection_1.objects.link(ob_book)
col_collection_1.objects.link(ob_bookholder)
col_collection_1.objects.link(ob_shelf)
col_collection_1.objects.link(ob_innerdetails_002)
col_collection_1.objects.link(ob_keys04)
col_collection_1.objects.link(ob_keys03)
col_collection_1.objects.link(ob_phonepanelcover)
col_collection_1.objects.link(ob_keys02)
col_collection_1.objects.link(ob_keys01)
col_collection_1.objects.link(ob_innerdetails)
col_collection_1.objects.link(ob_phone)
col_collection_1.objects.link(ob_phonepanel)
col_collection_1.objects.link(ob_header)
col_collection_1.objects.link(ob_boothwindows)
col_collection_1.objects.link(ob_boothdoor)
col_collection_1.objects.link(ob_boothdoorwindows)
col_collection_1.objects.link(ob_booth)

# ---- scene / render settings (as saved in the file)
scene.frame_start = 1; scene.frame_end = 250; scene.frame_set(1)
scene.render.engine = 'CYCLES'
scene.render.image_settings.compression = 90
scene.render.resolution_x = 1080
scene.render.resolution_y = 1920
scene.render.resolution_percentage = 50
scene.render.dither_intensity = 0.0
scene.cycles.use_denoising = False
scene.cycles.samples = 500
scene.cycles.sampling_pattern = 'TABULATED_SOBOL'
scene.cycles.light_sampling_threshold = 0.0
scene.cycles.use_adaptive_sampling = False
scene.cycles.use_light_tree = False
scene.cycles.blur_glossy = 0.0
scene.cycles.volume_bounces = 1
scene.cycles.pixel_filter_type = 'GAUSSIAN'
scene.cycles.sample_clamp_indirect = 0.0
scene.view_settings.view_transform = 'Standard'
bpy.context.view_layer.update()

# ---- added for rendering (the .blend has no active camera): camera
cam_auto = bpy.data.cameras.new('AutoCamera')
cam_auto.lens = 50.0
cam_auto.sensor_width = 36.0
cam_auto.clip_end = 1000.0
ob_auto_camera = bpy.data.objects.new('AutoCamera', cam_auto)
scene.collection.objects.link(ob_auto_camera)
ob_auto_camera.location = (5.97038, -7.05024, 6.88213)
ob_auto_camera.rotation_euler = (1.09748, -7.21219e-08, 0.694738)
scene.camera = ob_auto_camera
bpy.context.view_layer.update()

